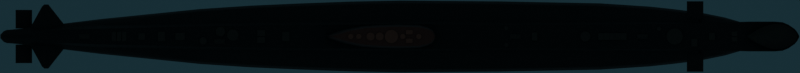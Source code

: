 # Source: Oberon.blend  (saved by Blender 2.93.20; exported with 4.5.12 LTS)
import bpy
from mathutils import Matrix  # noqa: F401  (used for matrix-valued properties, if any)

bpy.ops.wm.read_factory_settings(use_empty=True)
scene = bpy.context.scene
scene.name = 'Scene'

# ---- collections
col_collection = bpy.data.collections.new('Collection'); scene.collection.children.link(col_collection)

# ---- materials (node trees are filled in below, after node groups)
mat_deck_dark = bpy.data.materials.new('Deck Dark')
mat_deck = bpy.data.materials.new('Deck')
mat_water = bpy.data.materials.new('Water')

# ---- node groups
ng_mk48_shader = bpy.data.node_groups.new('Mk48 Shader', 'ShaderNodeTree')
_s = ng_mk48_shader.interface.new_socket(name='BSDF', in_out='OUTPUT', socket_type='NodeSocketShader')
_s = ng_mk48_shader.interface.new_socket(name='Color', in_out='INPUT', socket_type='NodeSocketColor')
_s.default_value = (0.2529, 0.2529, 0.2529, 1.0)
_s = ng_mk48_shader.interface.new_socket(name='Roughness', in_out='INPUT', socket_type='NodeSocketFloat')
_s.subtype = 'FACTOR'
_s.default_value = 0.5
_s.min_value = 0.0
_s.max_value = 1.0
_s = ng_mk48_shader.interface.new_socket(name='Metallic', in_out='INPUT', socket_type='NodeSocketFloat')
_s.subtype = 'FACTOR'
_s.default_value = 1.0
_s.min_value = 0.0
_s.max_value = 1.0
_N = ng_mk48_shader.nodes; _L = ng_mk48_shader.links
n0 = _N.new('NodeGroupOutput'); n0.name = 'Group Output'; n0.location = (421, 0)
n1 = _N.new('ShaderNodeBsdfPrincipled'); n1.name = 'Principled BSDF'; n1.location = (131, 46)
n1.distribution = 'GGX'
n1.subsurface_method = 'BURLEY'
n1.inputs[3].default_value = 1.45
n1.inputs[27].default_value = (0.0, 0.0, 0.0, 1.0)
n1.inputs[28].default_value = 1.0
n2 = _N.new('ShaderNodeAmbientOcclusion'); n2.name = 'Ambient Occlusion'; n2.location = (-85, 128)
n2.samples = 8
n3 = _N.new('ShaderNodeBevel'); n3.name = 'Bevel'; n3.location = (-265, -248)
n3.inputs[0].default_value = 0.1
n4 = _N.new('NodeGroupInput'); n4.name = 'Mk48 Shader'; n4.location = (-468, -27)
n5 = _N.new('ShaderNodeNewGeometry'); n5.name = 'Geometry'; n5.location = (-875, -245)
n6 = _N.new('ShaderNodeBump'); n6.name = 'Bump'; n6.location = (-470, -299)
n6.inputs[0].default_value = 0.01
n6.inputs[1].default_value = 1.0
n6.inputs[2].default_value = 1.0
n7 = _N.new('ShaderNodeTexNoise'); n7.name = 'Noise Texture'; n7.location = (-671, -234)
n7.inputs[2].default_value = 2.0
_L.new(n1.outputs[0], n0.inputs[0])
_L.new(n2.outputs[0], n1.inputs[0])
_L.new(n4.outputs[0], n2.inputs[0])
_L.new(n4.outputs[1], n1.inputs[2])
_L.new(n4.outputs[2], n1.inputs[1])
_L.new(n3.outputs[0], n2.inputs[2])
_L.new(n5.outputs[0], n7.inputs[0])
_L.new(n7.outputs[0], n6.inputs[3])
_L.new(n6.outputs[0], n3.inputs[1])
_L.new(n3.outputs[0], n1.inputs[5])
n0.is_active_output = True
ng_auto_smooth = bpy.data.node_groups.new('Auto Smooth', 'GeometryNodeTree')
_s = ng_auto_smooth.interface.new_socket(name='Geometry', in_out='OUTPUT', socket_type='NodeSocketGeometry')
_s = ng_auto_smooth.interface.new_socket(name='Geometry', in_out='INPUT', socket_type='NodeSocketGeometry')
_s = ng_auto_smooth.interface.new_socket(name='Angle', in_out='INPUT', socket_type='NodeSocketFloat')
_s.subtype = 'ANGLE'
_s.min_value = 0.0
_s.max_value = 3.142
ng_auto_smooth.is_modifier = True
_N = ng_auto_smooth.nodes; _L = ng_auto_smooth.links
n0 = _N.new('NodeGroupOutput'); n0.name = 'Group Output'; n0.location = (480, -100)
n1 = _N.new('NodeGroupInput'); n1.name = 'Group Input'; n1.location = (-420, -300)
n2 = _N.new('NodeGroupInput'); n2.name = 'Group Input.001'; n2.location = (-60, -100)
n3 = _N.new('GeometryNodeSetShadeSmooth'); n3.name = 'Set Shade Smooth'; n3.location = (120, -100)
n3.domain = 'EDGE'
n4 = _N.new('GeometryNodeSetShadeSmooth'); n4.name = 'Set Shade Smooth.001'; n4.location = (300, -100)
n5 = _N.new('GeometryNodeInputMeshEdgeAngle'); n5.name = 'Edge Angle'; n5.location = (-420, -220)
n6 = _N.new('GeometryNodeInputEdgeSmooth'); n6.name = 'Is Edge Smooth'; n6.location = (-60, -160)
n7 = _N.new('GeometryNodeInputShadeSmooth'); n7.name = 'Is Face Smooth'; n7.location = (-240, -340)
n8 = _N.new('FunctionNodeBooleanMath'); n8.name = 'Boolean Math'; n8.location = (-60, -220)
n9 = _N.new('FunctionNodeCompare'); n9.name = 'Compare'; n9.location = (-240, -180)
n9.operation = 'LESS_EQUAL'
_L.new(n5.outputs[0], n9.inputs[0])
_L.new(n4.outputs[0], n0.inputs[0])
_L.new(n1.outputs[1], n9.inputs[1])
_L.new(n9.outputs[0], n8.inputs[0])
_L.new(n7.outputs[0], n8.inputs[1])
_L.new(n2.outputs[0], n3.inputs[0])
_L.new(n6.outputs[0], n3.inputs[1])
_L.new(n3.outputs[0], n4.inputs[0])
_L.new(n8.outputs[0], n3.inputs[2])
n0.is_active_output = True

# ---- material node trees
mat_deck_dark.use_nodes = True; mat_deck_dark.node_tree.nodes.clear()
_N = mat_deck_dark.node_tree.nodes; _L = mat_deck_dark.node_tree.links
n0 = _N.new('ShaderNodeOutputMaterial'); n0.name = 'Material Output'; n0.location = (300, 300)
n1 = _N.new('ShaderNodeGroup'); n1.name = 'Mk48 Shader'; n1.location = (-18, 321)
n1.label = 'Mk48 Shader'
n1.node_tree = ng_mk48_shader
n1.inputs[0].default_value = (0.02539, 0.01386, 0.01386, 1.0)
n1.inputs[1].default_value = 0.65
n1.inputs[2].default_value = 0.2
_L.new(n1.outputs[0], n0.inputs[0])
n0.is_active_output = True
mat_deck.use_nodes = True; mat_deck.node_tree.nodes.clear()
_N = mat_deck.node_tree.nodes; _L = mat_deck.node_tree.links
n0 = _N.new('ShaderNodeOutputMaterial'); n0.name = 'Material Output'; n0.location = (300, 300)
n1 = _N.new('ShaderNodeGroup'); n1.name = 'Mk48 Shader'; n1.location = (-18, 321)
n1.label = 'Mk48 Shader'
n1.node_tree = ng_mk48_shader
n1.inputs[0].default_value = (0.06998, 0.04405, 0.03364, 1.0)
n1.inputs[1].default_value = 0.6
n1.inputs[2].default_value = 0.0
_L.new(n1.outputs[0], n0.inputs[0])
n0.is_active_output = True
mat_water.use_nodes = True; mat_water.node_tree.nodes.clear()
_N = mat_water.node_tree.nodes; _L = mat_water.node_tree.links
n0 = _N.new('ShaderNodeOutputMaterial'); n0.name = 'Material Output'; n0.location = (300, 300)
n1 = _N.new('ShaderNodeBsdfTransparent'); n1.name = 'Transparent BSDF'; n1.location = (10, 300)
n1.inputs[0].default_value = (0.4132, 0.6958, 0.7874, 1.0)
_L.new(n1.outputs[0], n0.inputs[0])
n0.is_active_output = True

# ---- world
world_world = bpy.data.worlds.new('World'); scene.world = world_world
world_world.use_nodes = True; world_world.node_tree.nodes.clear()
_N = world_world.node_tree.nodes; _L = world_world.node_tree.links
n0 = _N.new('ShaderNodeOutputWorld'); n0.name = 'World Output'; n0.location = (300, 300)
n1 = _N.new('ShaderNodeBackground'); n1.name = 'Background'; n1.location = (10, 300)
n1.inputs[0].default_value = (0.05088, 0.05088, 0.05088, 1.0)
_L.new(n1.outputs[0], n0.inputs[0])
n0.is_active_output = True
world_world.color = (0.05088, 0.05088, 0.05088)
world_world.use_sun_shadow = False
world_world.sun_shadow_jitter_overblur = 0.0

# ---- cameras
cam_camera = bpy.data.cameras.new('Camera')
cam_camera.type = 'ORTHO'
cam_camera.clip_end = 100.0
cam_camera.ortho_scale = 90.1
cam_camera.show_mist = True

# ---- lights
light_light = bpy.data.lights.new('Light', 'POINT')
light_light.transmission_factor = 0.0
light_light.energy = 1000.0
light_light.shadow_soft_size = 0.1
light_light.shadow_maximum_resolution = 0.006
light_light.use_absolute_resolution = True

# ---- meshes
me_plane = bpy.data.meshes.new('Plane')
me_plane.from_pydata([(-45.0, -4.05, 0.0), (45.0, -4.05, 0.0), (-45.0, 4.05, 0.0), (45.0, 4.05, 0.0)], [], [(0, 1, 3, 2)])
_uv = me_plane.uv_layers.new(name='UVMap')
_uv.uv.foreach_set('vector', [0.0, 0.0, 1.0, 0.0, 1.0, 1.0, 0.0, 1.0])
me_plane.use_remesh_fix_poles = True
me_plane.use_remesh_preserve_attributes = False
me_plane.update()
me_plane_001 = bpy.data.meshes.new('Plane.001')
me_plane_001.from_pydata([(-45.0, -0.1336, -1.944), (44.96, -0.06902, 0.09764), (-22.5, -1.163, -0.1424), (0.0, -1.444, 0.0), (22.5, -1.373, 0.0678), (33.75, -1.551, 0.1017), (39.38, -1.675, 0.1017), (-33.75, -0.88, -0.2848), (-39.34, -0.6639, -0.3255), (-42.18, -0.1366, -1.598), (-43.59, -0.1117, -1.598), (-44.3, -0.1017, -1.598), (-44.65, -0.1068, -1.598), (-11.25, -1.337, 0.0), (-16.88, -1.25, -0.122), (-5.625, -1.358, 0.0), (11.25, -1.328, 0.0), (28.12, -1.453, 0.08475), (30.94, -1.449, 0.1187), (36.56, -1.593, 0.08475), (-45.0, -0.2051, -2.437), (44.25, -0.04486, -2.437), (-22.5, -2.81, -2.437), (0.004751, -3.673, -2.437), (22.5, -3.39, -2.437), (33.75, -2.461, -2.437), (39.38, -1.335, -2.437), (-33.75, -1.779, -2.437), (-39.27, -1.273, -2.437), (-42.18, -0.9259, -2.437), (-43.59, -0.7896, -2.437), (-44.29, -0.7372, -2.437), (-44.64, -0.5987, -2.437), (-11.25, -3.378, -2.437), (-16.87, -3.149, -2.437), (-5.62, -3.568, -2.437), (11.25, -3.588, -2.437), (28.13, -3.054, -2.437), (30.94, -2.78, -2.437), (36.57, -1.945, -2.437), (-41.47, -0.1836, -1.601), (-40.26, -0.4407, -0.3224), (-41.47, -1.042, -2.437), (-40.18, -1.157, -2.437), (42.19, -1.679, 0.09967), (41.7, -0.8157, -2.437), (43.75, -1.331, 0.09865), (43.01, -0.5269, -2.437), (44.47, -0.8326, 0.09814), (43.72, -0.3414, -2.437), (44.75, -0.4883, 0.09789), (43.99, -0.2323, -2.437), (43.09, -1.604, 0.09916), (42.34, -0.6792, -2.437), (-11.25, -1.655, -1.48), (-16.87, -1.599, -1.528), (30.94, -1.572, -1.61), (28.13, -1.637, -1.597), (-42.18, -0.3343, -2.017), (-43.59, -0.2851, -2.017), (33.75, -1.503, -1.662), (-45.0, -0.2051, -2.19), (-22.5, -1.494, -1.625), (44.39, -0.04864, -1.707), (39.38, -1.444, -1.791), (-44.29, -0.2662, -2.017), (36.56, -1.468, -1.735), (-5.623, -1.709, -1.487), (-33.75, -1.259, -1.734), (0.002376, -1.711, -1.451), (-44.65, -0.2162, -2.017), (11.25, -1.634, -1.502), (22.5, -1.675, -1.558), (-39.14, -0.8509, -1.754), (-41.46, -0.5441, -2.019), (-40.05, -0.7423, -1.753), (41.8, -1.104, -1.706), (43.17, -0.7726, -1.706), (43.86, -0.4872, -1.706), (44.13, -0.3019, -1.707), (42.55, -0.9675, -1.706), (-22.5, 0.0, -0.1424), (0.0, 0.0, 0.0), (22.5, 0.0, 0.0678), (33.75, 0.0, 0.1017), (-33.75, 0.0, -0.2848), (-11.25, 0.0, 0.0), (-16.88, 0.0, -0.122), (-5.625, 0.0, 0.0), (11.25, 0.0, 0.0), (28.12, 0.0, 0.08475), (30.94, 0.0, 0.1187), (36.56, 0.0, 0.08475), (-45.0, 0.1336, -1.944), (44.96, 0.06902, 0.09764), (-22.5, 1.163, -0.1424), (0.0, 1.444, 0.0), (22.5, 1.373, 0.0678), (33.75, 1.551, 0.1017), (39.38, 1.675, 0.1017), (-33.75, 0.88, -0.2848), (-39.34, 0.6639, -0.3255), (-42.18, 0.1366, -1.598), (-43.59, 0.1117, -1.598), (-44.3, 0.1017, -1.598), (-44.65, 0.1068, -1.598), (-11.25, 1.337, 0.0), (-16.88, 1.25, -0.122), (-5.625, 1.358, 0.0), (11.25, 1.328, 0.0), (28.12, 1.453, 0.08475), (30.94, 1.449, 0.1187), (36.56, 1.593, 0.08475), (-45.0, 0.2051, -2.437), (44.25, 0.04486, -2.437), (-22.5, 2.81, -2.437), (0.004751, 3.673, -2.437), (22.5, 3.39, -2.437), (33.75, 2.461, -2.437), (39.38, 1.335, -2.437), (-33.75, 1.779, -2.437), (-39.27, 1.273, -2.437), (-42.18, 0.9259, -2.437), (-43.59, 0.7896, -2.437), (-44.29, 0.7372, -2.437), (-44.64, 0.5987, -2.437), (-11.25, 3.378, -2.437), (-16.87, 3.149, -2.437), (-5.62, 3.568, -2.437), (11.25, 3.588, -2.437), (28.13, 3.054, -2.437), (30.94, 2.78, -2.437), (36.57, 1.945, -2.437), (-41.47, 0.1836, -1.601), (-40.26, 0.4407, -0.3224), (-41.47, 1.042, -2.437), (-40.18, 1.157, -2.437), (42.19, 1.679, 0.09967), (41.7, 0.8157, -2.437), (43.75, 1.331, 0.09865), (43.01, 0.5269, -2.437), (44.47, 0.8326, 0.09814), (43.72, 0.3414, -2.437), (44.75, 0.4883, 0.09789), (43.99, 0.2323, -2.437), (43.09, 1.604, 0.09916), (42.34, 0.6792, -2.437), (-11.25, 1.655, -1.48), (-16.87, 1.599, -1.528), (30.94, 1.572, -1.61), (28.13, 1.637, -1.597), (-42.18, 0.3343, -2.017), (-43.59, 0.2851, -2.017), (33.75, 1.503, -1.662), (-45.0, 0.2051, -2.19), (-22.5, 1.494, -1.625), (44.39, 0.04864, -1.707), (39.38, 1.444, -1.791), (-44.29, 0.2662, -2.017), (36.56, 1.468, -1.735), (-5.623, 1.709, -1.487), (-33.75, 1.259, -1.734), (0.002376, 1.711, -1.451), (-44.65, 0.2162, -2.017), (11.25, 1.634, -1.502), (22.5, 1.675, -1.558), (-39.14, 0.8509, -1.754), (-41.46, 0.5441, -2.019), (-40.05, 0.7423, -1.753), (41.8, 1.104, -1.706), (43.17, 0.7726, -1.706), (43.86, 0.4872, -1.706), (44.13, 0.3019, -1.707), (42.55, 0.9675, -1.706), (-45.0, 0.0, -1.944), (44.96, 3.474e-09, 0.09764), (39.38, 2.897e-10, 0.1017), (-39.35, 0.0, -0.3255), (-42.18, -4.206e-09, -1.598), (-43.59, -4.206e-09, -1.598), (-44.3, -4.206e-09, -1.598), (-44.65, -4.206e-09, -1.598), (-45.0, 0.0, -2.437), (44.25, 3.714e-10, -2.437), (-41.48, -4.206e-09, -1.601), (-40.27, 0.0, -0.3224), (42.18, 3.468e-09, 0.09967), (43.75, 3.474e-09, 0.09865), (44.47, 3.474e-09, 0.09814), (44.75, 3.474e-09, 0.09789), (43.09, 3.473e-09, 0.09916), (44.39, -1.747e-09, -1.707), (-45.0, 0.0, -2.19), (-45.0, -0.2051, -2.634), (44.07, -0.04364, -3.962), (-22.5, -3.098, -3.962), (0.004751, -4.05, -3.962), (22.5, -3.738, -3.962), (33.75, -2.714, -3.962), (39.38, -1.334, -3.962), (-33.75, -1.961, -3.962), (-39.37, -1.273, -3.962), (-42.18, -0.9259, -3.454), (-43.59, -0.7896, -3.2), (-44.29, -0.7372, -3.044), (-44.64, -0.5987, -2.861), (-11.25, -3.725, -3.962), (-16.87, -3.472, -3.962), (-5.62, -3.934, -3.962), (11.25, -3.956, -3.962), (28.13, -3.368, -3.962), (30.94, -3.066, -3.962), (36.57, -2.145, -3.962), (-41.51, -1.042, -3.581), (-40.28, -1.157, -3.779), (41.7, -0.797, -3.962), (43.01, -0.5133, -3.962), (43.61, -0.3322, -3.962), (43.81, -0.2258, -3.962), (42.34, -0.6626, -3.962), (-45.0, 0.2051, -2.634), (44.07, 0.04364, -3.962), (-22.5, 3.098, -3.962), (0.004751, 4.05, -3.962), (22.5, 3.738, -3.962), (33.75, 2.714, -3.962), (39.38, 1.334, -3.962), (-33.75, 1.961, -3.962), (-39.37, 1.273, -3.962), (-42.18, 0.9259, -3.454), (-43.59, 0.7896, -3.2), (-44.29, 0.7372, -3.044), (-44.64, 0.5987, -2.861), (-11.25, 3.725, -3.962), (-16.87, 3.472, -3.962), (-5.62, 3.934, -3.962), (11.25, 3.956, -3.962), (28.13, 3.368, -3.962), (30.94, 3.066, -3.962), (36.57, 2.145, -3.962), (-41.51, 1.042, -3.581), (-40.28, 1.157, -3.779), (41.7, 0.797, -3.962), (43.01, 0.5133, -3.962), (43.61, 0.3322, -3.962), (43.81, 0.2258, -3.962), (42.34, 0.6626, -3.962), (-45.0, 0.0, -2.634), (44.07, 0.0, -3.962), (-22.5, 0.0, -3.962), (0.004751, 0.0, -3.962), (22.5, 0.0, -3.962), (33.75, 0.0, -3.962), (39.38, 0.0, -3.962), (-33.75, 0.0, -3.962), (-39.37, 0.0, -3.962), (-42.18, 0.0, -3.454), (-43.59, 0.0, -3.2), (-44.29, 0.0, -3.044), (-44.64, 0.0, -2.861), (-11.25, 0.0, -3.962), (-16.87, 0.0, -3.962), (-5.62, 0.0, -3.962), (11.25, 0.0, -3.962), (28.13, 0.0, -3.962), (30.94, 0.0, -3.962), (36.57, 0.0, -3.962), (-41.51, 0.0, -3.581), (-40.29, 0.0, -3.779), (41.71, 0.0, -3.962), (43.01, 0.0, -3.962), (43.61, 0.0, -3.962), (43.81, 0.0, -3.962), (42.35, 0.0, -3.962)], [], [(55, 54, 33, 34), (57, 56, 38, 37), (59, 58, 29, 30), (56, 60, 25, 38), (192, 61, 20, 182), (62, 55, 34, 22), (79, 63, 21, 51), (65, 59, 30, 31), (60, 66, 39, 25), (66, 64, 26, 39), (54, 67, 35, 33), (68, 62, 22, 27), (67, 69, 23, 35), (70, 65, 31, 32), (69, 71, 36, 23), (71, 72, 24, 36), (73, 68, 27, 28), (61, 70, 32, 20), (75, 73, 28, 43), (72, 57, 37, 24), (58, 74, 42, 29), (74, 75, 43, 42), (64, 76, 45, 26), (80, 77, 47, 53), (77, 78, 49, 47), (78, 79, 51, 49), (76, 80, 53, 45), (44, 52, 80, 76), (48, 50, 79, 78), (46, 48, 78, 77), (52, 46, 77, 80), (6, 44, 76, 64), (40, 41, 75, 74), (9, 40, 74, 58), (4, 17, 57, 72), (41, 8, 73, 75), (0, 12, 70, 61), (8, 7, 68, 73), (16, 4, 72, 71), (3, 16, 71, 69), (12, 11, 65, 70), (15, 3, 69, 67), (7, 2, 62, 68), (13, 15, 67, 54), (19, 6, 64, 66), (5, 19, 66, 60), (11, 10, 59, 65), (50, 1, 63, 79), (2, 14, 55, 62), (174, 0, 61, 192), (18, 5, 60, 56), (10, 9, 58, 59), (17, 18, 56, 57), (14, 13, 54, 55), (1, 175, 191, 63), (132, 118, 225, 239), (44, 186, 190, 52), (48, 188, 189, 50), (53, 47, 216, 219), (46, 187, 188, 48), (182, 20, 193, 247), (52, 190, 187, 46), (131, 130, 237, 238), (6, 176, 186, 44), (130, 117, 224, 237), (40, 184, 185, 41), (9, 178, 184, 40), (136, 135, 240, 241), (129, 116, 223, 236), (63, 191, 183, 21), (135, 122, 229, 240), (128, 126, 233, 235), (26, 45, 215, 199), (127, 115, 222, 234), (126, 127, 234, 233), (146, 138, 242, 246), (125, 113, 220, 232), (124, 125, 232, 231), (25, 39, 212, 198), (123, 124, 231, 230), (183, 114, 221, 248), (37, 38, 211, 210), (122, 123, 230, 229), (24, 37, 210, 197), (42, 43, 214, 213), (144, 142, 244, 245), (121, 136, 241, 228), (23, 36, 209, 196), (29, 42, 213, 202), (5, 84, 92, 19), (17, 90, 91, 18), (4, 83, 90, 17), (3, 82, 89, 16), (13, 86, 88, 15), (2, 81, 87, 14), (14, 87, 86, 13), (0, 174, 181, 12), (12, 181, 180, 11), (11, 180, 179, 10), (10, 179, 178, 9), (41, 185, 177, 8), (8, 177, 85, 7), (19, 92, 176, 6), (18, 91, 84, 5), (16, 89, 83, 4), (15, 88, 82, 3), (7, 85, 81, 2), (50, 189, 175, 1), (148, 127, 126, 147), (150, 130, 131, 149), (152, 123, 122, 151), (149, 131, 118, 153), (192, 182, 113, 154), (155, 115, 127, 148), (172, 144, 114, 156), (158, 124, 123, 152), (153, 118, 132, 159), (159, 132, 119, 157), (147, 126, 128, 160), (161, 120, 115, 155), (160, 128, 116, 162), (163, 125, 124, 158), (162, 116, 129, 164), (164, 129, 117, 165), (166, 121, 120, 161), (154, 113, 125, 163), (168, 136, 121, 166), (165, 117, 130, 150), (151, 122, 135, 167), (167, 135, 136, 168), (157, 119, 138, 169), (173, 146, 140, 170), (170, 140, 142, 171), (171, 142, 144, 172), (169, 138, 146, 173), (137, 169, 173, 145), (141, 171, 172, 143), (139, 170, 171, 141), (145, 173, 170, 139), (99, 157, 169, 137), (133, 167, 168, 134), (102, 151, 167, 133), (97, 165, 150, 110), (134, 168, 166, 101), (93, 154, 163, 105), (101, 166, 161, 100), (109, 164, 165, 97), (96, 162, 164, 109), (105, 163, 158, 104), (108, 160, 162, 96), (100, 161, 155, 95), (106, 147, 160, 108), (112, 159, 157, 99), (98, 153, 159, 112), (104, 158, 152, 103), (143, 172, 156, 94), (95, 155, 148, 107), (174, 192, 154, 93), (111, 149, 153, 98), (103, 152, 151, 102), (110, 150, 149, 111), (107, 148, 147, 106), (94, 156, 191, 175), (120, 121, 228, 227), (137, 145, 190, 186), (141, 143, 189, 188), (33, 35, 208, 206), (139, 141, 188, 187), (119, 132, 239, 226), (145, 139, 187, 190), (22, 34, 207, 195), (99, 137, 186, 176), (118, 131, 238, 225), (133, 134, 185, 184), (102, 133, 184, 178), (34, 33, 206, 207), (142, 140, 243, 244), (156, 114, 183, 191), (45, 53, 219, 215), (117, 129, 236, 224), (20, 32, 205, 193), (116, 128, 235, 223), (32, 31, 204, 205), (115, 120, 227, 222), (21, 183, 248, 194), (31, 30, 203, 204), (114, 144, 245, 221), (30, 29, 202, 203), (140, 146, 246, 243), (49, 51, 218, 217), (113, 182, 247, 220), (43, 28, 201, 214), (28, 27, 200, 201), (39, 26, 199, 212), (38, 25, 198, 211), (138, 119, 226, 242), (47, 49, 217, 216), (98, 112, 92, 84), (110, 111, 91, 90), (97, 110, 90, 83), (96, 109, 89, 82), (106, 108, 88, 86), (95, 107, 87, 81), (107, 106, 86, 87), (93, 105, 181, 174), (105, 104, 180, 181), (104, 103, 179, 180), (103, 102, 178, 179), (134, 101, 177, 185), (101, 100, 85, 177), (112, 99, 176, 92), (111, 98, 84, 91), (109, 97, 83, 89), (108, 96, 82, 88), (100, 95, 81, 85), (143, 94, 175, 189), (215, 219, 273, 269), (217, 218, 272, 271), (216, 217, 271, 270), (219, 216, 270, 273), (199, 215, 269, 253), (213, 214, 268, 267), (202, 213, 267, 256), (198, 212, 266, 252), (210, 211, 265, 264), (197, 210, 264, 251), (196, 209, 263, 250), (206, 208, 262, 260), (195, 207, 261, 249), (207, 206, 260, 261), (193, 205, 259, 247), (205, 204, 258, 259), (204, 203, 257, 258), (203, 202, 256, 257), (214, 201, 255, 268), (201, 200, 254, 255), (212, 199, 253, 266), (211, 198, 252, 265), (209, 197, 251, 263), (208, 196, 250, 262), (200, 195, 249, 254), (218, 194, 248, 272), (242, 269, 273, 246), (244, 271, 272, 245), (243, 270, 271, 244), (246, 273, 270, 243), (226, 253, 269, 242), (240, 267, 268, 241), (229, 256, 267, 240), (225, 252, 266, 239), (237, 264, 265, 238), (224, 251, 264, 237), (223, 250, 263, 236), (233, 260, 262, 235), (222, 249, 261, 234), (234, 261, 260, 233), (220, 247, 259, 232), (232, 259, 258, 231), (231, 258, 257, 230), (230, 257, 256, 229), (241, 268, 255, 228), (228, 255, 254, 227), (239, 266, 253, 226), (238, 265, 252, 225), (236, 263, 251, 224), (235, 262, 250, 223), (227, 254, 249, 222), (245, 272, 248, 221), (51, 21, 194, 218), (27, 22, 195, 200), (35, 23, 196, 208), (36, 24, 197, 209)])
me_plane_001.polygons.foreach_set('use_smooth', [True] * 272)
_k = set([(1, 50), (1, 175), (2, 7), (2, 14), (3, 15), (3, 16), (4, 16), (4, 17), (5, 18), (5, 19), (6, 19), (6, 44), (7, 8), (8, 41), (13, 14), (13, 15), (17, 18), (44, 52), (46, 48), (46, 52), (48, 50), (54, 55), (54, 67), (55, 62), (56, 57), (56, 60), (57, 72), (60, 66), (62, 68), (64, 66), (67, 69), (68, 73), (69, 71), (71, 72), (73, 75), (74, 75), (94, 143), (94, 175), (95, 100), (95, 107), (96, 108), (96, 109), (97, 109), (97, 110), (98, 111), (98, 112), (99, 112), (99, 137), (100, 101), (106, 107), (106, 108), (110, 111), (137, 145), (139, 141), (139, 145), (141, 143), (147, 148), (147, 160), (148, 155), (149, 150), (149, 153), (150, 165), (153, 159), (155, 161), (157, 159), (160, 162), (161, 166), (162, 164), (164, 165), (166, 168), (167, 168)])
me_plane_001.attributes.new('sharp_edge', 'BOOLEAN', 'EDGE').data.foreach_set('value', [ (min(e.vertices), max(e.vertices)) in _k for e in me_plane_001.edges])
_uv = me_plane_001.uv_layers.new(name='UVMap')
_uv.uv.foreach_set('vector', [0.3125, 0.0, 0.375, 0.0, 0.375, 0.0, 0.3125, 0.0, 0.8125, 0.0, 0.8438, 0.0, 0.8438, 0.0, 0.8125, 0.0, 0.01562, 0.0, 0.03125, 0.0, 0.03125, 0.0, 0.01562, 0.0, 0.8438, 0.0, 0.875, 0.0, 0.875, 0.0, 0.8438, 0.0, 0.0, 0.5, 0.0, 0.0, 0.0, 0.0, 0.0, 0.5, 0.25, 0.0, 0.3125, 0.0, 0.3125, 0.0, 0.25, 0.0, 0.9961, 0.0, 1.0, 0.0, 1.0, 0.0, 0.9961, 0.0, 0.007812, 0.0, 0.01562, 0.0, 0.01562, 0.0, 0.007812, 0.0, 0.875, 0.0, 0.9062, 0.0, 0.9062, 0.0, 0.875, 0.0, 0.9062, 0.0, 0.9375, 0.0, 0.9375, 0.0, 0.9062, 0.0, 0.375, 0.0, 0.4375, 0.0, 0.4375, 0.0, 0.375, 0.0, 0.125, 0.0, 0.25, 0.0, 0.25, 0.0, 0.125, 0.0, 0.4375, 0.0, 0.5, 0.0, 0.5, 0.0, 0.4375, 0.0, 0.003906, 0.0, 0.007812, 0.0, 0.007812, 0.0, 0.003906, 0.0, 0.5, 0.0, 0.625, 0.0, 0.625, 0.0, 0.5, 0.0, 0.625, 0.0, 0.75, 0.0, 0.75, 0.0, 0.625, 0.0, 0.0625, 0.0, 0.125, 0.0, 0.125, 0.0, 0.0625, 0.0, 0.0, 0.0, 0.003906, 0.0, 0.003906, 0.0, 0.0, 0.0, 0.05208, 0.0, 0.0625, 0.0, 0.0625, 0.0, 0.05208, 0.0, 0.75, 0.0, 0.8125, 0.0, 0.8125, 0.0, 0.75, 0.0, 0.03125, 0.0, 0.04167, 0.0, 0.04167, 0.0, 0.03125, 0.0, 0.04167, 0.0, 0.05208, 0.0, 0.05208, 0.0, 0.04167, 0.0, 0.9375, 0.0, 0.9688, 0.0, 0.9688, 0.0, 0.9375, 0.0, 0.9766, 0.0, 0.9844, 0.0, 0.9844, 0.0, 0.9766, 0.0, 0.9844, 0.0, 0.9922, 0.0, 0.9922, 0.0, 0.9844, 0.0, 0.9922, 0.0, 0.9961, 0.0, 0.9961, 0.0, 0.9922, 0.0, 0.9688, 0.0, 0.9766, 0.0, 0.9766, 0.0, 0.9688, 0.0, 0.9688, 0.0, 0.9766, 0.0, 0.9766, 0.0, 0.9688, 0.0, 0.9922, 0.0, 0.9961, 0.0, 0.9961, 0.0, 0.9922, 0.0, 0.9844, 0.0, 0.9922, 0.0, 0.9922, 0.0, 0.9844, 0.0, 0.9766, 0.0, 0.9844, 0.0, 0.9844, 0.0, 0.9766, 0.0, 0.9375, 0.0, 0.9688, 0.0, 0.9688, 0.0, 0.9375, 0.0, 0.04167, 0.0, 0.05208, 0.0, 0.05208, 0.0, 0.04167, 0.0, 0.03125, 0.0, 0.04167, 0.0, 0.04167, 0.0, 0.03125, 0.0, 0.75, 0.0, 0.8125, 0.0, 0.8125, 0.0, 0.75, 0.0, 0.05208, 0.0, 0.0625, 0.0, 0.0625, 0.0, 0.05208, 0.0, 0.0, 0.0, 0.003906, 0.0, 0.003906, 0.0, 0.0, 0.0, 0.0625, 0.0, 0.125, 0.0, 0.125, 0.0, 0.0625, 0.0, 0.625, 0.0, 0.75, 0.0, 0.75, 0.0, 0.625, 0.0, 0.5, 0.0, 0.625, 0.0, 0.625, 0.0, 0.5, 0.0, 0.003906, 0.0, 0.007812, 0.0, 0.007812, 0.0, 0.003906, 0.0, 0.4375, 0.0, 0.5, 0.0, 0.5, 0.0, 0.4375, 0.0, 0.125, 0.0, 0.25, 0.0, 0.25, 0.0, 0.125, 0.0, 0.375, 0.0, 0.4375, 0.0, 0.4375, 0.0, 0.375, 0.0, 0.9062, 0.0, 0.9375, 0.0, 0.9375, 0.0, 0.9062, 0.0, 0.875, 0.0, 0.9062, 0.0, 0.9062, 0.0, 0.875, 0.0, 0.007812, 0.0, 0.01562, 0.0, 0.01562, 0.0, 0.007812, 0.0, 0.9961, 0.0, 1.0, 0.0, 1.0, 0.0, 0.9961, 0.0, 0.25, 0.0, 0.3125, 0.0, 0.3125, 0.0, 0.25, 0.0, 0.0, 0.5, 0.0, 0.0, 0.0, 0.0, 0.0, 0.5, 0.8438, 0.0, 0.875, 0.0, 0.875, 0.0, 0.8438, 0.0, 0.01562, 0.0, 0.03125, 0.0, 0.03125, 0.0, 0.01562, 0.0, 0.8125, 0.0, 0.8438, 0.0, 0.8438, 0.0, 0.8125, 0.0, 0.3125, 0.0, 0.375, 0.0, 0.375, 0.0, 0.3125, 0.0, 1.0, 0.0, 1.0, 0.5, 1.0, 0.5, 1.0, 0.0, 0.9062, 0.0, 0.875, 0.0, 0.875, 0.0, 0.9062, 0.0, 0.9688, 0.0, 0.9688, 0.5, 0.9766, 0.5, 0.9766, 0.0, 0.9922, 0.0, 0.9922, 0.5, 0.9961, 0.5, 0.9961, 0.0, 0.9766, 0.0, 0.9844, 0.0, 0.9844, 0.0, 0.9766, 0.0, 0.9844, 0.0, 0.9844, 0.5, 0.9922, 0.5, 0.9922, 0.0, 0.0, 0.5, 0.0, 0.0, 0.0, 0.0, 0.0, 0.5, 0.9766, 0.0, 0.9766, 0.5, 0.9844, 0.5, 0.9844, 0.0, 0.8438, 0.0, 0.8125, 0.0, 0.8125, 0.0, 0.8438, 0.0, 0.9375, 0.0, 0.9375, 0.5, 0.9688, 0.5, 0.9688, 0.0, 0.8125, 0.0, 0.75, 0.0, 0.75, 0.0, 0.8125, 0.0, 0.04167, 0.0, 0.04167, 0.5, 0.05208, 0.5, 0.05208, 0.0, 0.03125, 0.0, 0.03125, 0.5, 0.04167, 0.5, 0.04167, 0.0, 0.05208, 0.0, 0.04167, 0.0, 0.04167, 0.0, 0.05208, 0.0, 0.625, 0.0, 0.5, 0.0, 0.5, 0.0, 0.625, 0.0, 1.0, 0.0, 1.0, 0.5, 1.0, 0.5, 1.0, 0.0, 0.04167, 0.0, 0.03125, 0.0, 0.03125, 0.0, 0.04167, 0.0, 0.4375, 0.0, 0.375, 0.0, 0.375, 0.0, 0.4375, 0.0, 0.9375, 0.0, 0.9688, 0.0, 0.9688, 0.0, 0.9375, 0.0, 0.3125, 0.0, 0.25, 0.0, 0.25, 0.0, 0.3125, 0.0, 0.375, 0.0, 0.3125, 0.0, 0.3125, 0.0, 0.375, 0.0, 0.9766, 0.0, 0.9688, 0.0, 0.9688, 0.0, 0.9766, 0.0, 0.003906, 0.0, 0.0, 0.0, 0.0, 0.0, 0.003906, 0.0, 0.007812, 0.0, 0.003906, 0.0, 0.003906, 0.0, 0.007812, 0.0, 0.875, 0.0, 0.9062, 0.0, 0.9062, 0.0, 0.875, 0.0, 0.01562, 0.0, 0.007812, 0.0, 0.007812, 0.0, 0.01562, 0.0, 1.0, 0.5, 1.0, 0.0, 1.0, 0.0, 1.0, 0.5, 0.8125, 0.0, 0.8438, 0.0, 0.8438, 0.0, 0.8125, 0.0, 0.03125, 0.0, 0.01562, 0.0, 0.01562, 0.0, 0.03125, 0.0, 0.75, 0.0, 0.8125, 0.0, 0.8125, 0.0, 0.75, 0.0, 0.04167, 0.0, 0.05208, 0.0, 0.05208, 0.0, 0.04167, 0.0, 0.9961, 0.0, 0.9922, 0.0, 0.9922, 0.0, 0.9961, 0.0, 0.0625, 0.0, 0.05208, 0.0, 0.05208, 0.0, 0.0625, 0.0, 0.5, 0.0, 0.625, 0.0, 0.625, 0.0, 0.5, 0.0, 0.03125, 0.0, 0.04167, 0.0, 0.04167, 0.0, 0.03125, 0.0, 0.875, 0.0, 0.875, 0.5, 0.9062, 0.5, 0.9062, 0.0, 0.8125, 0.0, 0.8125, 0.5, 0.8438, 0.5, 0.8438, 0.0, 0.75, 0.0, 0.75, 0.5, 0.8125, 0.5, 0.8125, 0.0, 0.5, 0.0, 0.5, 0.5, 0.625, 0.5, 0.625, 0.0, 0.375, 0.0, 0.375, 0.5, 0.4375, 0.5, 0.4375, 0.0, 0.25, 0.0, 0.25, 0.5, 0.3125, 0.5, 0.3125, 0.0, 0.3125, 0.0, 0.3125, 0.5, 0.375, 0.5, 0.375, 0.0, 0.0, 0.0, 0.0, 0.5, 0.003906, 0.5, 0.003906, 0.0, 0.003906, 0.0, 0.003906, 0.5, 0.007812, 0.5, 0.007812, 0.0, 0.007812, 0.0, 0.007812, 0.5, 0.01562, 0.5, 0.01562, 0.0, 0.01562, 0.0, 0.01562, 0.5, 0.03125, 0.5, 0.03125, 0.0, 0.05208, 0.0, 0.05208, 0.5, 0.0625, 0.5, 0.0625, 0.0, 0.0625, 0.0, 0.0625, 0.5, 0.125, 0.5, 0.125, 0.0, 0.9062, 0.0, 0.9062, 0.5, 0.9375, 0.5, 0.9375, 0.0, 0.8438, 0.0, 0.8438, 0.5, 0.875, 0.5, 0.875, 0.0, 0.625, 0.0, 0.625, 0.5, 0.75, 0.5, 0.75, 0.0, 0.4375, 0.0, 0.4375, 0.5, 0.5, 0.5, 0.5, 0.0, 0.125, 0.0, 0.125, 0.5, 0.25, 0.5, 0.25, 0.0, 0.9961, 0.0, 0.9961, 0.5, 1.0, 0.5, 1.0, 0.0, 0.3125, 0.0, 0.3125, 0.0, 0.375, 0.0, 0.375, 0.0, 0.8125, 0.0, 0.8125, 0.0, 0.8438, 0.0, 0.8438, 0.0, 0.01562, 0.0, 0.01562, 0.0, 0.03125, 0.0, 0.03125, 0.0, 0.8438, 0.0, 0.8438, 0.0, 0.875, 0.0, 0.875, 0.0, 0.0, 0.5, 0.0, 0.5, 0.0, 0.0, 0.0, 0.0, 0.25, 0.0, 0.25, 0.0, 0.3125, 0.0, 0.3125, 0.0, 0.9961, 0.0, 0.9961, 0.0, 1.0, 0.0, 1.0, 0.0, 0.007812, 0.0, 0.007812, 0.0, 0.01562, 0.0, 0.01562, 0.0, 0.875, 0.0, 0.875, 0.0, 0.9062, 0.0, 0.9062, 0.0, 0.9062, 0.0, 0.9062, 0.0, 0.9375, 0.0, 0.9375, 0.0, 0.375, 0.0, 0.375, 0.0, 0.4375, 0.0, 0.4375, 0.0, 0.125, 0.0, 0.125, 0.0, 0.25, 0.0, 0.25, 0.0, 0.4375, 0.0, 0.4375, 0.0, 0.5, 0.0, 0.5, 0.0, 0.003906, 0.0, 0.003906, 0.0, 0.007812, 0.0, 0.007812, 0.0, 0.5, 0.0, 0.5, 0.0, 0.625, 0.0, 0.625, 0.0, 0.625, 0.0, 0.625, 0.0, 0.75, 0.0, 0.75, 0.0, 0.0625, 0.0, 0.0625, 0.0, 0.125, 0.0, 0.125, 0.0, 0.0, 0.0, 0.0, 0.0, 0.003906, 0.0, 0.003906, 0.0, 0.05208, 0.0, 0.05208, 0.0, 0.0625, 0.0, 0.0625, 0.0, 0.75, 0.0, 0.75, 0.0, 0.8125, 0.0, 0.8125, 0.0, 0.03125, 0.0, 0.03125, 0.0, 0.04167, 0.0, 0.04167, 0.0, 0.04167, 0.0, 0.04167, 0.0, 0.05208, 0.0, 0.05208, 0.0, 0.9375, 0.0, 0.9375, 0.0, 0.9688, 0.0, 0.9688, 0.0, 0.9766, 0.0, 0.9766, 0.0, 0.9844, 0.0, 0.9844, 0.0, 0.9844, 0.0, 0.9844, 0.0, 0.9922, 0.0, 0.9922, 0.0, 0.9922, 0.0, 0.9922, 0.0, 0.9961, 0.0, 0.9961, 0.0, 0.9688, 0.0, 0.9688, 0.0, 0.9766, 0.0, 0.9766, 0.0, 0.9688, 0.0, 0.9688, 0.0, 0.9766, 0.0, 0.9766, 0.0, 0.9922, 0.0, 0.9922, 0.0, 0.9961, 0.0, 0.9961, 0.0, 0.9844, 0.0, 0.9844, 0.0, 0.9922, 0.0, 0.9922, 0.0, 0.9766, 0.0, 0.9766, 0.0, 0.9844, 0.0, 0.9844, 0.0, 0.9375, 0.0, 0.9375, 0.0, 0.9688, 0.0, 0.9688, 0.0, 0.04167, 0.0, 0.04167, 0.0, 0.05208, 0.0, 0.05208, 0.0, 0.03125, 0.0, 0.03125, 0.0, 0.04167, 0.0, 0.04167, 0.0, 0.75, 0.0, 0.75, 0.0, 0.8125, 0.0, 0.8125, 0.0, 0.05208, 0.0, 0.05208, 0.0, 0.0625, 0.0, 0.0625, 0.0, 0.0, 0.0, 0.0, 0.0, 0.003906, 0.0, 0.003906, 0.0, 0.0625, 0.0, 0.0625, 0.0, 0.125, 0.0, 0.125, 0.0, 0.625, 0.0, 0.625, 0.0, 0.75, 0.0, 0.75, 0.0, 0.5, 0.0, 0.5, 0.0, 0.625, 0.0, 0.625, 0.0, 0.003906, 0.0, 0.003906, 0.0, 0.007812, 0.0, 0.007812, 0.0, 0.4375, 0.0, 0.4375, 0.0, 0.5, 0.0, 0.5, 0.0, 0.125, 0.0, 0.125, 0.0, 0.25, 0.0, 0.25, 0.0, 0.375, 0.0, 0.375, 0.0, 0.4375, 0.0, 0.4375, 0.0, 0.9062, 0.0, 0.9062, 0.0, 0.9375, 0.0, 0.9375, 0.0, 0.875, 0.0, 0.875, 0.0, 0.9062, 0.0, 0.9062, 0.0, 0.007812, 0.0, 0.007812, 0.0, 0.01562, 0.0, 0.01562, 0.0, 0.9961, 0.0, 0.9961, 0.0, 1.0, 0.0, 1.0, 0.0, 0.25, 0.0, 0.25, 0.0, 0.3125, 0.0, 0.3125, 0.0, 0.0, 0.5, 0.0, 0.5, 0.0, 0.0, 0.0, 0.0, 0.8438, 0.0, 0.8438, 0.0, 0.875, 0.0, 0.875, 0.0, 0.01562, 0.0, 0.01562, 0.0, 0.03125, 0.0, 0.03125, 0.0, 0.8125, 0.0, 0.8125, 0.0, 0.8438, 0.0, 0.8438, 0.0, 0.3125, 0.0, 0.3125, 0.0, 0.375, 0.0, 0.375, 0.0, 1.0, 0.0, 1.0, 0.0, 1.0, 0.5, 1.0, 0.5, 0.125, 0.0, 0.0625, 0.0, 0.0625, 0.0, 0.125, 0.0, 0.9688, 0.0, 0.9766, 0.0, 0.9766, 0.5, 0.9688, 0.5, 0.9922, 0.0, 0.9961, 0.0, 0.9961, 0.5, 0.9922, 0.5, 0.375, 0.0, 0.4375, 0.0, 0.4375, 0.0, 0.375, 0.0, 0.9844, 0.0, 0.9922, 0.0, 0.9922, 0.5, 0.9844, 0.5, 0.9375, 0.0, 0.9062, 0.0, 0.9062, 0.0, 0.9375, 0.0, 0.9766, 0.0, 0.9844, 0.0, 0.9844, 0.5, 0.9766, 0.5, 0.25, 0.0, 0.3125, 0.0, 0.3125, 0.0, 0.25, 0.0, 0.9375, 0.0, 0.9688, 0.0, 0.9688, 0.5, 0.9375, 0.5, 0.875, 0.0, 0.8438, 0.0, 0.8438, 0.0, 0.875, 0.0, 0.04167, 0.0, 0.05208, 0.0, 0.05208, 0.5, 0.04167, 0.5, 0.03125, 0.0, 0.04167, 0.0, 0.04167, 0.5, 0.03125, 0.5, 0.3125, 0.0, 0.375, 0.0, 0.375, 0.0, 0.3125, 0.0, 0.9922, 0.0, 0.9844, 0.0, 0.9844, 0.0, 0.9922, 0.0, 1.0, 0.0, 1.0, 0.0, 1.0, 0.5, 1.0, 0.5, 0.9688, 0.0, 0.9766, 0.0, 0.9766, 0.0, 0.9688, 0.0, 0.75, 0.0, 0.625, 0.0, 0.625, 0.0, 0.75, 0.0, 0.0, 0.0, 0.003906, 0.0, 0.003906, 0.0, 0.0, 0.0, 0.5, 0.0, 0.4375, 0.0, 0.4375, 0.0, 0.5, 0.0, 0.003906, 0.0, 0.007812, 0.0, 0.007812, 0.0, 0.003906, 0.0, 0.25, 0.0, 0.125, 0.0, 0.125, 0.0, 0.25, 0.0, 1.0, 0.0, 1.0, 0.5, 1.0, 0.5, 1.0, 0.0, 0.007812, 0.0, 0.01562, 0.0, 0.01562, 0.0, 0.007812, 0.0, 1.0, 0.0, 0.9961, 0.0, 0.9961, 0.0, 1.0, 0.0, 0.01562, 0.0, 0.03125, 0.0, 0.03125, 0.0, 0.01562, 0.0, 0.9844, 0.0, 0.9766, 0.0, 0.9766, 0.0, 0.9844, 0.0, 0.9922, 0.0, 0.9961, 0.0, 0.9961, 0.0, 0.9922, 0.0, 0.0, 0.0, 0.0, 0.5, 0.0, 0.5, 0.0, 0.0, 0.05208, 0.0, 0.0625, 0.0, 0.0625, 0.0, 0.05208, 0.0, 0.0625, 0.0, 0.125, 0.0, 0.125, 0.0, 0.0625, 0.0, 0.9062, 0.0, 0.9375, 0.0, 0.9375, 0.0, 0.9062, 0.0, 0.8438, 0.0, 0.875, 0.0, 0.875, 0.0, 0.8438, 0.0, 0.9688, 0.0, 0.9375, 0.0, 0.9375, 0.0, 0.9688, 0.0, 0.9844, 0.0, 0.9922, 0.0, 0.9922, 0.0, 0.9844, 0.0, 0.875, 0.0, 0.9062, 0.0, 0.9062, 0.5, 0.875, 0.5, 0.8125, 0.0, 0.8438, 0.0, 0.8438, 0.5, 0.8125, 0.5, 0.75, 0.0, 0.8125, 0.0, 0.8125, 0.5, 0.75, 0.5, 0.5, 0.0, 0.625, 0.0, 0.625, 0.5, 0.5, 0.5, 0.375, 0.0, 0.4375, 0.0, 0.4375, 0.5, 0.375, 0.5, 0.25, 0.0, 0.3125, 0.0, 0.3125, 0.5, 0.25, 0.5, 0.3125, 0.0, 0.375, 0.0, 0.375, 0.5, 0.3125, 0.5, 0.0, 0.0, 0.003906, 0.0, 0.003906, 0.5, 0.0, 0.5, 0.003906, 0.0, 0.007812, 0.0, 0.007812, 0.5, 0.003906, 0.5, 0.007812, 0.0, 0.01562, 0.0, 0.01562, 0.5, 0.007812, 0.5, 0.01562, 0.0, 0.03125, 0.0, 0.03125, 0.5, 0.01562, 0.5, 0.05208, 0.0, 0.0625, 0.0, 0.0625, 0.5, 0.05208, 0.5, 0.0625, 0.0, 0.125, 0.0, 0.125, 0.5, 0.0625, 0.5, 0.9062, 0.0, 0.9375, 0.0, 0.9375, 0.5, 0.9062, 0.5, 0.8438, 0.0, 0.875, 0.0, 0.875, 0.5, 0.8438, 0.5, 0.625, 0.0, 0.75, 0.0, 0.75, 0.5, 0.625, 0.5, 0.4375, 0.0, 0.5, 0.0, 0.5, 0.5, 0.4375, 0.5, 0.125, 0.0, 0.25, 0.0, 0.25, 0.5, 0.125, 0.5, 0.9961, 0.0, 1.0, 0.0, 1.0, 0.5, 0.9961, 0.5, 0.9688, 0.0, 0.9766, 0.0, 0.9766, 0.5, 0.9688, 0.5, 0.9922, 0.0, 0.9961, 0.0, 0.9961, 0.5, 0.9922, 0.5, 0.9844, 0.0, 0.9922, 0.0, 0.9922, 0.5, 0.9844, 0.5, 0.9766, 0.0, 0.9844, 0.0, 0.9844, 0.5, 0.9766, 0.5, 0.9375, 0.0, 0.9688, 0.0, 0.9688, 0.5, 0.9375, 0.5, 0.04167, 0.0, 0.05208, 0.0, 0.05208, 0.5, 0.04167, 0.5, 0.03125, 0.0, 0.04167, 0.0, 0.04167, 0.5, 0.03125, 0.5, 0.875, 0.0, 0.9062, 0.0, 0.9062, 0.5, 0.875, 0.5, 0.8125, 0.0, 0.8438, 0.0, 0.8438, 0.5, 0.8125, 0.5, 0.75, 0.0, 0.8125, 0.0, 0.8125, 0.5, 0.75, 0.5, 0.5, 0.0, 0.625, 0.0, 0.625, 0.5, 0.5, 0.5, 0.375, 0.0, 0.4375, 0.0, 0.4375, 0.5, 0.375, 0.5, 0.25, 0.0, 0.3125, 0.0, 0.3125, 0.5, 0.25, 0.5, 0.3125, 0.0, 0.375, 0.0, 0.375, 0.5, 0.3125, 0.5, 0.0, 0.0, 0.003906, 0.0, 0.003906, 0.5, 0.0, 0.5, 0.003906, 0.0, 0.007812, 0.0, 0.007812, 0.5, 0.003906, 0.5, 0.007812, 0.0, 0.01562, 0.0, 0.01562, 0.5, 0.007812, 0.5, 0.01562, 0.0, 0.03125, 0.0, 0.03125, 0.5, 0.01562, 0.5, 0.05208, 0.0, 0.0625, 0.0, 0.0625, 0.5, 0.05208, 0.5, 0.0625, 0.0, 0.125, 0.0, 0.125, 0.5, 0.0625, 0.5, 0.9062, 0.0, 0.9375, 0.0, 0.9375, 0.5, 0.9062, 0.5, 0.8438, 0.0, 0.875, 0.0, 0.875, 0.5, 0.8438, 0.5, 0.625, 0.0, 0.75, 0.0, 0.75, 0.5, 0.625, 0.5, 0.4375, 0.0, 0.5, 0.0, 0.5, 0.5, 0.4375, 0.5, 0.125, 0.0, 0.25, 0.0, 0.25, 0.5, 0.125, 0.5, 0.9961, 0.0, 1.0, 0.0, 1.0, 0.5, 0.9961, 0.5, 0.9688, 0.0, 0.9688, 0.5, 0.9766, 0.5, 0.9766, 0.0, 0.9922, 0.0, 0.9922, 0.5, 0.9961, 0.5, 0.9961, 0.0, 0.9844, 0.0, 0.9844, 0.5, 0.9922, 0.5, 0.9922, 0.0, 0.9766, 0.0, 0.9766, 0.5, 0.9844, 0.5, 0.9844, 0.0, 0.9375, 0.0, 0.9375, 0.5, 0.9688, 0.5, 0.9688, 0.0, 0.04167, 0.0, 0.04167, 0.5, 0.05208, 0.5, 0.05208, 0.0, 0.03125, 0.0, 0.03125, 0.5, 0.04167, 0.5, 0.04167, 0.0, 0.875, 0.0, 0.875, 0.5, 0.9062, 0.5, 0.9062, 0.0, 0.8125, 0.0, 0.8125, 0.5, 0.8438, 0.5, 0.8438, 0.0, 0.75, 0.0, 0.75, 0.5, 0.8125, 0.5, 0.8125, 0.0, 0.5, 0.0, 0.5, 0.5, 0.625, 0.5, 0.625, 0.0, 0.375, 0.0, 0.375, 0.5, 0.4375, 0.5, 0.4375, 0.0, 0.25, 0.0, 0.25, 0.5, 0.3125, 0.5, 0.3125, 0.0, 0.3125, 0.0, 0.3125, 0.5, 0.375, 0.5, 0.375, 0.0, 0.0, 0.0, 0.0, 0.5, 0.003906, 0.5, 0.003906, 0.0, 0.003906, 0.0, 0.003906, 0.5, 0.007812, 0.5, 0.007812, 0.0, 0.007812, 0.0, 0.007812, 0.5, 0.01562, 0.5, 0.01562, 0.0, 0.01562, 0.0, 0.01562, 0.5, 0.03125, 0.5, 0.03125, 0.0, 0.05208, 0.0, 0.05208, 0.5, 0.0625, 0.5, 0.0625, 0.0, 0.0625, 0.0, 0.0625, 0.5, 0.125, 0.5, 0.125, 0.0, 0.9062, 0.0, 0.9062, 0.5, 0.9375, 0.5, 0.9375, 0.0, 0.8438, 0.0, 0.8438, 0.5, 0.875, 0.5, 0.875, 0.0, 0.625, 0.0, 0.625, 0.5, 0.75, 0.5, 0.75, 0.0, 0.4375, 0.0, 0.4375, 0.5, 0.5, 0.5, 0.5, 0.0, 0.125, 0.0, 0.125, 0.5, 0.25, 0.5, 0.25, 0.0, 0.9961, 0.0, 0.9961, 0.5, 1.0, 0.5, 1.0, 0.0, 0.9961, 0.0, 1.0, 0.0, 1.0, 0.0, 0.9961, 0.0, 0.125, 0.0, 0.25, 0.0, 0.25, 0.0, 0.125, 0.0, 0.4375, 0.0, 0.5, 0.0, 0.5, 0.0, 0.4375, 0.0, 0.625, 0.0, 0.75, 0.0, 0.75, 0.0, 0.625, 0.0])
me_plane_001.materials.append(mat_deck_dark)
me_plane_001.use_remesh_fix_poles = True
me_plane_001.use_remesh_preserve_attributes = False
me_plane_001.update()
me_cube_001 = bpy.data.meshes.new('Cube.001')
me_cube_001.from_pydata([(-5.583, -0.105, -0.2203), (-4.651, -0.08445, 6.32), (-5.583, 0.105, -0.2203), (-4.651, 0.08445, 6.32), (6.809, -0.2359, -0.2203), (6.671, -0.1898, 6.32), (6.809, 0.2359, -0.2203), (6.671, 0.1898, 6.32), (2.559, 1.378, -0.2203), (2.559, 1.109, 6.32), (2.559, -1.378, -0.2203), (2.559, -1.109, 6.32), (4.963, 1.042, 6.32), (5.002, -1.295, -0.2203), (5.002, 1.295, -0.2203), (4.963, -1.042, 6.32), (5.859, 0.8448, 6.32), (5.898, -1.05, -0.2203), (5.898, 1.05, -0.2203), (5.859, -0.8448, 6.32), (-1.512, 1.173, -0.2203), (-1.046, -0.9433, 6.32), (-1.046, 0.9433, 6.32), (-1.512, -1.173, -0.2203), (-3.548, 0.7796, -0.2203), (-2.848, -0.627, 6.32), (-2.848, 0.627, 6.32), (-3.548, -0.7796, -0.2203), (6.392, 0.6271, 6.32), (6.45, -0.7797, -0.2203), (6.45, 0.7797, -0.2203), (6.392, -0.6271, 6.32), (0.7565, 1.062, 6.32), (0.5234, -1.321, -0.2203), (0.5234, 1.321, -0.2203), (0.7565, -1.062, 6.32)], [], [(0, 1, 3, 2), (30, 28, 7, 6), (6, 7, 5, 4), (27, 25, 1, 0), (30, 6, 4, 29), (26, 3, 1, 25), (12, 9, 11, 15), (34, 8, 10, 33), (13, 15, 11, 10), (34, 32, 9, 8), (17, 19, 15, 13), (16, 12, 15, 19), (8, 14, 13, 10), (8, 9, 12, 14), (28, 16, 19, 31), (29, 31, 19, 17), (14, 18, 17, 13), (14, 12, 16, 18), (24, 26, 22, 20), (24, 20, 23, 27), (32, 22, 21, 35), (33, 35, 21, 23), (2, 24, 27, 0), (2, 3, 26, 24), (22, 26, 25, 21), (23, 21, 25, 27), (4, 5, 31, 29), (7, 28, 31, 5), (18, 30, 29, 17), (18, 16, 28, 30), (10, 11, 35, 33), (9, 32, 35, 11), (20, 22, 32, 34), (20, 34, 33, 23)])
me_cube_001.polygons.foreach_set('use_smooth', [True] * 34)
_uv = me_cube_001.uv_layers.new(name='UVMap')
_uv.uv.foreach_set('vector', [0.375, 0.0, 0.625, 0.0, 0.625, 0.25, 0.375, 0.25, 0.375, 0.4921, 0.625, 0.4921, 0.625, 0.5, 0.375, 0.5, 0.375, 0.5, 0.625, 0.5, 0.625, 0.75, 0.375, 0.75, 0.375, 0.9688, 0.625, 0.9688, 0.625, 1.0, 0.375, 1.0, 0.3671, 0.5, 0.375, 0.5, 0.375, 0.75, 0.3671, 0.75, 0.8438, 0.5, 0.875, 0.5, 0.875, 0.75, 0.8438, 0.75, 0.6875, 0.5, 0.75, 0.5, 0.75, 0.75, 0.6875, 0.75, 0.2188, 0.5, 0.25, 0.5, 0.25, 0.75, 0.2188, 0.75, 0.375, 0.8125, 0.625, 0.8125, 0.625, 0.875, 0.375, 0.875, 0.375, 0.3438, 0.625, 0.3438, 0.625, 0.375, 0.375, 0.375, 0.375, 0.7812, 0.625, 0.7812, 0.625, 0.8125, 0.375, 0.8125, 0.6562, 0.5, 0.6875, 0.5, 0.6875, 0.75, 0.6562, 0.75, 0.25, 0.5, 0.3125, 0.5, 0.3125, 0.75, 0.25, 0.75, 0.375, 0.375, 0.625, 0.375, 0.625, 0.4375, 0.375, 0.4375, 0.6329, 0.5, 0.6562, 0.5, 0.6562, 0.75, 0.6329, 0.75, 0.375, 0.7579, 0.625, 0.7579, 0.625, 0.7812, 0.375, 0.7812, 0.3125, 0.5, 0.3438, 0.5, 0.3438, 0.75, 0.3125, 0.75, 0.375, 0.4375, 0.625, 0.4375, 0.625, 0.4688, 0.375, 0.4688, 0.375, 0.2812, 0.625, 0.2812, 0.625, 0.3125, 0.375, 0.3125, 0.1562, 0.5, 0.1875, 0.5, 0.1875, 0.75, 0.1562, 0.75, 0.7812, 0.5, 0.8125, 0.5, 0.8125, 0.75, 0.7812, 0.75, 0.375, 0.9062, 0.625, 0.9062, 0.625, 0.9375, 0.375, 0.9375, 0.125, 0.5, 0.1562, 0.5, 0.1562, 0.75, 0.125, 0.75, 0.375, 0.25, 0.625, 0.25, 0.625, 0.2812, 0.375, 0.2812, 0.8125, 0.5, 0.8438, 0.5, 0.8438, 0.75, 0.8125, 0.75, 0.375, 0.9375, 0.625, 0.9375, 0.625, 0.9688, 0.375, 0.9688, 0.375, 0.75, 0.625, 0.75, 0.625, 0.7579, 0.375, 0.7579, 0.625, 0.5, 0.6329, 0.5, 0.6329, 0.75, 0.625, 0.75, 0.3438, 0.5, 0.3671, 0.5, 0.3671, 0.75, 0.3438, 0.75, 0.375, 0.4688, 0.625, 0.4688, 0.625, 0.4921, 0.375, 0.4921, 0.375, 0.875, 0.625, 0.875, 0.625, 0.9062, 0.375, 0.9062, 0.75, 0.5, 0.7812, 0.5, 0.7812, 0.75, 0.75, 0.75, 0.375, 0.3125, 0.625, 0.3125, 0.625, 0.3438, 0.375, 0.3438, 0.1875, 0.5, 0.2188, 0.5, 0.2188, 0.75, 0.1875, 0.75])
me_cube_001.materials.append(mat_deck_dark)
me_cube_001.use_remesh_fix_poles = True
me_cube_001.use_remesh_preserve_attributes = False
me_cube_001.update()
me_cylinder = bpy.data.meshes.new('Cylinder')
me_cylinder.from_pydata([(-0.8553, 1.386, 0.0), (-0.8553, 1.386, 1.535), (-0.3944, 1.417, 0.0), (-0.3944, 1.417, 1.535), (0.1074, 1.386, 0.0), (0.1074, 1.386, 1.535), (0.5397, 1.288, 0.0), (0.5397, 1.288, 1.535), (0.8902, 1.123, 0.0), (0.8902, 1.123, 1.535), (1.277, 0.8954, 0.0), (1.277, 0.8954, 1.535), (1.609, 0.6207, 0.0), (1.609, 0.6207, 1.535), (1.828, 0.3167, 0.0), (1.828, 0.3167, 1.535), (1.895, -6.359e-08, 0.0), (1.895, -6.359e-08, 1.535), (1.828, -0.3167, 0.0), (1.828, -0.3167, 1.535), (1.609, -0.6207, 0.0), (1.609, -0.6207, 1.535), (1.277, -0.8954, 0.0), (1.277, -0.8954, 1.535), (0.8902, -1.123, 0.0), (0.8902, -1.123, 1.535), (0.5397, -1.288, 0.0), (0.5397, -1.288, 1.535), (0.1074, -1.386, 0.0), (0.1074, -1.386, 1.535), (-0.3944, -1.417, 0.0), (-0.3944, -1.417, 1.535), (-0.8553, -1.386, 0.0), (-0.8553, -1.386, 1.535), (-1.309, -1.292, 0.0), (-1.309, -1.292, 1.535), (-1.775, -1.138, 0.0), (-1.775, -1.138, 1.535), (-2.234, -0.9399, 0.0), (-2.234, -0.9399, 1.535), (-2.669, -0.7145, 0.0), (-2.669, -0.7145, 1.535), (-3.069, -0.4842, 0.0), (-3.069, -0.4842, 1.535), (-3.407, -0.2731, 0.0), (-3.407, -0.2731, 1.535), (-3.652, -0.1048, 0.0), (-3.652, -0.1048, 1.535), (-3.78, 2.673e-08, 0.0), (-3.78, 2.673e-08, 1.535), (-3.652, 0.1048, 0.0), (-3.652, 0.1048, 1.535), (-3.407, 0.2731, 0.0), (-3.407, 0.2731, 1.535), (-3.069, 0.4842, 0.0), (-3.069, 0.4842, 1.535), (-2.669, 0.7145, 0.0), (-2.669, 0.7145, 1.535), (-2.234, 0.9399, 0.0), (-2.234, 0.9399, 1.535), (-1.775, 1.138, 0.0), (-1.775, 1.138, 1.535), (-1.309, 1.292, 0.0), (-1.309, 1.292, 1.535)], [], [(0, 1, 3, 2), (2, 3, 5, 4), (4, 5, 7, 6), (6, 7, 9, 8), (8, 9, 11, 10), (10, 11, 13, 12), (12, 13, 15, 14), (14, 15, 17, 16), (16, 17, 19, 18), (18, 19, 21, 20), (20, 21, 23, 22), (22, 23, 25, 24), (24, 25, 27, 26), (26, 27, 29, 28), (28, 29, 31, 30), (30, 31, 33, 32), (32, 33, 35, 34), (34, 35, 37, 36), (36, 37, 39, 38), (38, 39, 41, 40), (40, 41, 43, 42), (42, 43, 45, 44), (44, 45, 47, 46), (46, 47, 49, 48), (48, 49, 51, 50), (50, 51, 53, 52), (52, 53, 55, 54), (54, 55, 57, 56), (56, 57, 59, 58), (58, 59, 61, 60), (3, 1, 63, 61, 59, 57, 55, 53, 51, 49, 47, 45, 43, 41, 39, 37, 35, 33, 31, 29, 27, 25, 23, 21, 19, 17, 15, 13, 11, 9, 7, 5), (60, 61, 63, 62), (62, 63, 1, 0), (0, 2, 4, 6, 8, 10, 12, 14, 16, 18, 20, 22, 24, 26, 28, 30, 32, 34, 36, 38, 40, 42, 44, 46, 48, 50, 52, 54, 56, 58, 60, 62)])
me_cylinder.polygons.foreach_set('use_smooth', [True] * 34)
_uv = me_cylinder.uv_layers.new(name='UVMap')
_uv.uv.foreach_set('vector', [1.0, 0.5, 1.0, 1.0, 0.9688, 1.0, 0.9688, 0.5, 0.9688, 0.5, 0.9688, 1.0, 0.9375, 1.0, 0.9375, 0.5, 0.9375, 0.5, 0.9375, 1.0, 0.9062, 1.0, 0.9062, 0.5, 0.9062, 0.5, 0.9062, 1.0, 0.875, 1.0, 0.875, 0.5, 0.875, 0.5, 0.875, 1.0, 0.8438, 1.0, 0.8438, 0.5, 0.8438, 0.5, 0.8438, 1.0, 0.8125, 1.0, 0.8125, 0.5, 0.8125, 0.5, 0.8125, 1.0, 0.7812, 1.0, 0.7812, 0.5, 0.7812, 0.5, 0.7812, 1.0, 0.75, 1.0, 0.75, 0.5, 0.75, 0.5, 0.75, 1.0, 0.7188, 1.0, 0.7188, 0.5, 0.7188, 0.5, 0.7188, 1.0, 0.6875, 1.0, 0.6875, 0.5, 0.6875, 0.5, 0.6875, 1.0, 0.6562, 1.0, 0.6562, 0.5, 0.6562, 0.5, 0.6562, 1.0, 0.625, 1.0, 0.625, 0.5, 0.625, 0.5, 0.625, 1.0, 0.5938, 1.0, 0.5938, 0.5, 0.5938, 0.5, 0.5938, 1.0, 0.5625, 1.0, 0.5625, 0.5, 0.5625, 0.5, 0.5625, 1.0, 0.5312, 1.0, 0.5312, 0.5, 0.5312, 0.5, 0.5312, 1.0, 0.5, 1.0, 0.5, 0.5, 0.5, 0.5, 0.5, 1.0, 0.4688, 1.0, 0.4688, 0.5, 0.4688, 0.5, 0.4688, 1.0, 0.4375, 1.0, 0.4375, 0.5, 0.4375, 0.5, 0.4375, 1.0, 0.4062, 1.0, 0.4062, 0.5, 0.4062, 0.5, 0.4062, 1.0, 0.375, 1.0, 0.375, 0.5, 0.375, 0.5, 0.375, 1.0, 0.3438, 1.0, 0.3438, 0.5, 0.3438, 0.5, 0.3438, 1.0, 0.3125, 1.0, 0.3125, 0.5, 0.3125, 0.5, 0.3125, 1.0, 0.2812, 1.0, 0.2812, 0.5, 0.2812, 0.5, 0.2812, 1.0, 0.25, 1.0, 0.25, 0.5, 0.25, 0.5, 0.25, 1.0, 0.2188, 1.0, 0.2188, 0.5, 0.2188, 0.5, 0.2188, 1.0, 0.1875, 1.0, 0.1875, 0.5, 0.1875, 0.5, 0.1875, 1.0, 0.1562, 1.0, 0.1562, 0.5, 0.1562, 0.5, 0.1562, 1.0, 0.125, 1.0, 0.125, 0.5, 0.125, 0.5, 0.125, 1.0, 0.09375, 1.0, 0.09375, 0.5, 0.09375, 0.5, 0.09375, 1.0, 0.0625, 1.0, 0.0625, 0.5, 0.2968, 0.4854, 0.25, 0.49, 0.2032, 0.4854, 0.1582, 0.4717, 0.1167, 0.4496, 0.08029, 0.4197, 0.05045, 0.3833, 0.02827, 0.3418, 0.01461, 0.2968, 0.01, 0.25, 0.01461, 0.2032, 0.02827, 0.1582, 0.05045, 0.1167, 0.08029, 0.08029, 0.1167, 0.05045, 0.1582, 0.02827, 0.2032, 0.01461, 0.25, 0.01, 0.2968, 0.01461, 0.3418, 0.02827, 0.3833, 0.05045, 0.4197, 0.08029, 0.4496, 0.1167, 0.4717, 0.1582, 0.4854, 0.2032, 0.49, 0.25, 0.4854, 0.2968, 0.4717, 0.3418, 0.4496, 0.3833, 0.4197, 0.4197, 0.3833, 0.4496, 0.3418, 0.4717, 0.0625, 0.5, 0.0625, 1.0, 0.03125, 1.0, 0.03125, 0.5, 0.03125, 0.5, 0.03125, 1.0, 0.0, 1.0, 0.0, 0.5, 0.75, 0.49, 0.7968, 0.4854, 0.8418, 0.4717, 0.8833, 0.4496, 0.9197, 0.4197, 0.9496, 0.3833, 0.9717, 0.3418, 0.9854, 0.2968, 0.99, 0.25, 0.9854, 0.2032, 0.9717, 0.1582, 0.9496, 0.1167, 0.9197, 0.08029, 0.8833, 0.05045, 0.8418, 0.02827, 0.7968, 0.01461, 0.75, 0.01, 0.7032, 0.01461, 0.6582, 0.02827, 0.6167, 0.05045, 0.5803, 0.08029, 0.5504, 0.1167, 0.5283, 0.1582, 0.5146, 0.2032, 0.51, 0.25, 0.5146, 0.2968, 0.5283, 0.3418, 0.5504, 0.3833, 0.5803, 0.4197, 0.6167, 0.4496, 0.6582, 0.4717, 0.7032, 0.4854])
me_cylinder.materials.append(mat_deck)
me_cylinder.use_remesh_fix_poles = True
me_cylinder.use_remesh_preserve_attributes = False
me_cylinder.update()
me_cylinder_001 = bpy.data.meshes.new('Cylinder.001')
me_cylinder_001.from_pydata([(0.0, 1.0, 0.1713), (0.0, -1.383, 0.1713), (0.06557, 1.0, 0.1583), (0.06557, -1.383, 0.1583), (0.1212, 1.0, 0.1212), (0.1212, -1.383, 0.1212), (0.1583, 1.0, 0.06557), (0.1583, -1.383, 0.06557), (0.1713, 1.0, 9.945e-07), (0.1713, -1.383, 9.843e-07), (0.1583, 1.0, -0.06557), (0.1583, -1.383, -0.06557), (0.1212, 1.0, -0.1212), (0.1212, -1.383, -0.1212), (0.06557, 1.0, -0.1583), (0.06557, -1.383, -0.1583), (-1.498e-08, 1.0, -0.1713), (-1.498e-08, -1.383, -0.1713), (-0.06557, 1.0, -0.1583), (-0.06557, -1.383, -0.1583), (-0.1212, 1.0, -0.1212), (-0.1212, -1.383, -0.1212), (-0.1583, 1.0, -0.06557), (-0.1583, -1.383, -0.06557), (-0.1713, 1.0, 9.945e-07), (-0.1713, -1.383, 9.843e-07), (-0.1583, 1.0, 0.06557), (-0.1583, -1.383, 0.06557), (-0.1212, 1.0, 0.1212), (-0.1212, -1.383, 0.1212), (-0.06557, 1.0, 0.1583), (-0.06557, -1.383, 0.1583), (-1.503, -2.4, -0.0798), (-1.503, -2.4, 0.0798), (-1.503, -0.3047, -0.0798), (-1.503, -0.3047, 0.0798), (0.3539, -2.4, -0.07267), (0.3539, -2.4, 0.07267), (0.3539, -0.3047, -0.07267), (0.3539, -0.3047, 0.07267), (-0.04408, -0.3047, -0.2409), (-0.04408, -0.3047, 0.2409), (-0.04408, -2.4, -0.2409), (-0.04408, -2.4, 0.2409), (-0.6495, -0.3047, -0.1846), (-0.6495, -2.4, 0.1846), (-0.6495, -0.3047, 0.1846), (-0.6495, -2.4, -0.1846), (0.1549, -0.3047, 0.196), (0.1549, -2.4, -0.196), (0.1549, -0.3047, -0.196), (0.1549, -2.4, 0.196)], [], [(0, 1, 3, 2), (2, 3, 5, 4), (4, 5, 7, 6), (6, 7, 9, 8), (8, 9, 11, 10), (10, 11, 13, 12), (12, 13, 15, 14), (14, 15, 17, 16), (16, 17, 19, 18), (18, 19, 21, 20), (20, 21, 23, 22), (22, 23, 25, 24), (24, 25, 27, 26), (26, 27, 29, 28), (3, 1, 31, 29, 27, 25, 23, 21, 19, 17, 15, 13, 11, 9, 7, 5), (28, 29, 31, 30), (30, 31, 1, 0), (0, 2, 4, 6, 8, 10, 12, 14, 16, 18, 20, 22, 24, 26, 28, 30), (32, 33, 35, 34), (50, 48, 39, 38), (38, 39, 37, 36), (47, 45, 33, 32), (50, 38, 36, 49), (46, 35, 33, 45), (48, 41, 43, 51), (44, 40, 42, 47), (49, 51, 43, 42), (44, 46, 41, 40), (34, 35, 46, 44), (34, 44, 47, 32), (41, 46, 45, 43), (42, 43, 45, 47), (36, 37, 51, 49), (39, 48, 51, 37), (40, 50, 49, 42), (40, 41, 48, 50)])
me_cylinder_001.polygons.foreach_set('use_smooth', [True] * 36)
_uv = me_cylinder_001.uv_layers.new(name='UVMap')
_uv.uv.foreach_set('vector', [1.0, 0.5, 1.0, 1.0, 0.9375, 1.0, 0.9375, 0.5, 0.9375, 0.5, 0.9375, 1.0, 0.875, 1.0, 0.875, 0.5, 0.875, 0.5, 0.875, 1.0, 0.8125, 1.0, 0.8125, 0.5, 0.8125, 0.5, 0.8125, 1.0, 0.75, 1.0, 0.75, 0.5, 0.75, 0.5, 0.75, 1.0, 0.6875, 1.0, 0.6875, 0.5, 0.6875, 0.5, 0.6875, 1.0, 0.625, 1.0, 0.625, 0.5, 0.625, 0.5, 0.625, 1.0, 0.5625, 1.0, 0.5625, 0.5, 0.5625, 0.5, 0.5625, 1.0, 0.5, 1.0, 0.5, 0.5, 0.5, 0.5, 0.5, 1.0, 0.4375, 1.0, 0.4375, 0.5, 0.4375, 0.5, 0.4375, 1.0, 0.375, 1.0, 0.375, 0.5, 0.375, 0.5, 0.375, 1.0, 0.3125, 1.0, 0.3125, 0.5, 0.3125, 0.5, 0.3125, 1.0, 0.25, 1.0, 0.25, 0.5, 0.25, 0.5, 0.25, 1.0, 0.1875, 1.0, 0.1875, 0.5, 0.1875, 0.5, 0.1875, 1.0, 0.125, 1.0, 0.125, 0.5, 0.3418, 0.4717, 0.25, 0.49, 0.1582, 0.4717, 0.08029, 0.4197, 0.02827, 0.3418, 0.01, 0.25, 0.02827, 0.1582, 0.08029, 0.08029, 0.1582, 0.02827, 0.25, 0.01, 0.3418, 0.02827, 0.4197, 0.08029, 0.4717, 0.1582, 0.49, 0.25, 0.4717, 0.3418, 0.4197, 0.4197, 0.125, 0.5, 0.125, 1.0, 0.0625, 1.0, 0.0625, 0.5, 0.0625, 0.5, 0.0625, 1.0, 0.0, 1.0, 0.0, 0.5, 0.75, 0.49, 0.8418, 0.4717, 0.9197, 0.4197, 0.9717, 0.3418, 0.99, 0.25, 0.9717, 0.1582, 0.9197, 0.08029, 0.8418, 0.02827, 0.75, 0.01, 0.6582, 0.02827, 0.5803, 0.08029, 0.5283, 0.1582, 0.51, 0.25, 0.5283, 0.3418, 0.5803, 0.4197, 0.6582, 0.4717, 0.375, 0.0, 0.625, 0.0, 0.625, 0.25, 0.375, 0.25, 0.375, 0.4774, 0.625, 0.4774, 0.625, 0.5, 0.375, 0.5, 0.375, 0.5, 0.625, 0.5, 0.625, 0.75, 0.375, 0.75, 0.375, 0.864, 0.625, 0.864, 0.625, 1.0, 0.375, 1.0, 0.3524, 0.5, 0.375, 0.5, 0.375, 0.75, 0.3524, 0.75, 0.739, 0.5, 0.875, 0.5, 0.875, 0.75, 0.739, 0.75, 0.6476, 0.5, 0.6702, 0.5, 0.6702, 0.75, 0.6476, 0.75, 0.261, 0.5, 0.3298, 0.5, 0.3298, 0.75, 0.261, 0.75, 0.375, 0.7726, 0.625, 0.7726, 0.625, 0.7952, 0.375, 0.7952, 0.375, 0.386, 0.625, 0.386, 0.625, 0.4548, 0.375, 0.4548, 0.375, 0.25, 0.625, 0.25, 0.625, 0.386, 0.375, 0.386, 0.125, 0.5, 0.261, 0.5, 0.261, 0.75, 0.125, 0.75, 0.6702, 0.5, 0.739, 0.5, 0.739, 0.75, 0.6702, 0.75, 0.375, 0.7952, 0.625, 0.7952, 0.625, 0.864, 0.375, 0.864, 0.375, 0.75, 0.625, 0.75, 0.625, 0.7726, 0.375, 0.7726, 0.625, 0.5, 0.6476, 0.5, 0.6476, 0.75, 0.625, 0.75, 0.3298, 0.5, 0.3524, 0.5, 0.3524, 0.75, 0.3298, 0.75, 0.375, 0.4548, 0.625, 0.4548, 0.625, 0.4774, 0.375, 0.4774])
me_cylinder_001.materials.append(mat_deck_dark)
me_cylinder_001.use_remesh_fix_poles = True
me_cylinder_001.use_remesh_preserve_attributes = False
me_cylinder_001.update()
me_cylinder_002 = bpy.data.meshes.new('Cylinder.002')
me_cylinder_002.from_pydata([(0.0, 0.9237, -0.1), (0.0, 0.9237, 0.1), (0.3535, 0.8534, -0.1), (0.3535, 0.8534, 0.1), (0.6532, 0.6532, -0.1), (0.6532, 0.6532, 0.1), (0.8534, 0.3535, -0.1), (0.8534, 0.3535, 0.1), (0.9237, -4.18e-08, -0.1), (0.9237, -4.18e-08, 0.1), (0.8534, -0.3535, -0.1), (0.8534, -0.3535, 0.1), (0.6532, -0.6532, -0.1), (0.6532, -0.6532, 0.1), (0.3535, -0.8534, -0.1), (0.3535, -0.8534, 0.1), (-8.075e-08, -0.9237, -0.1), (-8.075e-08, -0.9237, 0.1), (-0.3535, -0.8534, -0.1), (-0.3535, -0.8534, 0.1), (-0.6532, -0.6532, -0.1), (-0.6532, -0.6532, 0.1), (-0.8534, -0.3535, -0.1), (-0.8534, -0.3535, 0.1), (-0.9237, 9.594e-09, -0.1), (-0.9237, 9.594e-09, 0.1), (-0.8534, 0.3535, -0.1), (-0.8534, 0.3535, 0.1), (-0.6532, 0.6532, -0.1), (-0.6532, 0.6532, 0.1), (-0.3535, 0.8534, -0.1), (-0.3535, 0.8534, 0.1)], [], [(0, 1, 3, 2), (2, 3, 5, 4), (4, 5, 7, 6), (6, 7, 9, 8), (8, 9, 11, 10), (10, 11, 13, 12), (12, 13, 15, 14), (14, 15, 17, 16), (16, 17, 19, 18), (18, 19, 21, 20), (20, 21, 23, 22), (22, 23, 25, 24), (24, 25, 27, 26), (26, 27, 29, 28), (3, 1, 31, 29, 27, 25, 23, 21, 19, 17, 15, 13, 11, 9, 7, 5), (28, 29, 31, 30), (30, 31, 1, 0), (0, 2, 4, 6, 8, 10, 12, 14, 16, 18, 20, 22, 24, 26, 28, 30)])
me_cylinder_002.polygons.foreach_set('use_smooth', [True] * 18)
_uv = me_cylinder_002.uv_layers.new(name='UVMap')
_uv.uv.foreach_set('vector', [1.0, 0.5, 1.0, 1.0, 0.9375, 1.0, 0.9375, 0.5, 0.9375, 0.5, 0.9375, 1.0, 0.875, 1.0, 0.875, 0.5, 0.875, 0.5, 0.875, 1.0, 0.8125, 1.0, 0.8125, 0.5, 0.8125, 0.5, 0.8125, 1.0, 0.75, 1.0, 0.75, 0.5, 0.75, 0.5, 0.75, 1.0, 0.6875, 1.0, 0.6875, 0.5, 0.6875, 0.5, 0.6875, 1.0, 0.625, 1.0, 0.625, 0.5, 0.625, 0.5, 0.625, 1.0, 0.5625, 1.0, 0.5625, 0.5, 0.5625, 0.5, 0.5625, 1.0, 0.5, 1.0, 0.5, 0.5, 0.5, 0.5, 0.5, 1.0, 0.4375, 1.0, 0.4375, 0.5, 0.4375, 0.5, 0.4375, 1.0, 0.375, 1.0, 0.375, 0.5, 0.375, 0.5, 0.375, 1.0, 0.3125, 1.0, 0.3125, 0.5, 0.3125, 0.5, 0.3125, 1.0, 0.25, 1.0, 0.25, 0.5, 0.25, 0.5, 0.25, 1.0, 0.1875, 1.0, 0.1875, 0.5, 0.1875, 0.5, 0.1875, 1.0, 0.125, 1.0, 0.125, 0.5, 0.3418, 0.4717, 0.25, 0.49, 0.1582, 0.4717, 0.08029, 0.4197, 0.02827, 0.3418, 0.01, 0.25, 0.02827, 0.1582, 0.08029, 0.08029, 0.1582, 0.02827, 0.25, 0.01, 0.3418, 0.02827, 0.4197, 0.08029, 0.4717, 0.1582, 0.49, 0.25, 0.4717, 0.3418, 0.4197, 0.4197, 0.125, 0.5, 0.125, 1.0, 0.0625, 1.0, 0.0625, 0.5, 0.0625, 0.5, 0.0625, 1.0, 0.0, 1.0, 0.0, 0.5, 0.75, 0.49, 0.8418, 0.4717, 0.9197, 0.4197, 0.9717, 0.3418, 0.99, 0.25, 0.9717, 0.1582, 0.9197, 0.08029, 0.8418, 0.02827, 0.75, 0.01, 0.6582, 0.02827, 0.5803, 0.08029, 0.5283, 0.1582, 0.51, 0.25, 0.5283, 0.3418, 0.5803, 0.4197, 0.6582, 0.4717])
me_cylinder_002.materials.append(mat_deck)
me_cylinder_002.use_remesh_fix_poles = True
me_cylinder_002.use_remesh_preserve_attributes = False
me_cylinder_002.update()
me_cube_003 = bpy.data.meshes.new('Cube.003')
me_cube_003.from_pydata([(-0.4145, -0.5372, -0.1), (-0.4145, -0.5372, 0.1), (-0.4145, 0.5372, -0.1), (-0.4145, 0.5372, 0.1), (0.4145, -0.5372, -0.1), (0.4145, -0.5372, 0.1), (0.4145, 0.5372, -0.1), (0.4145, 0.5372, 0.1)], [], [(0, 1, 3, 2), (2, 3, 7, 6), (6, 7, 5, 4), (4, 5, 1, 0), (2, 6, 4, 0), (7, 3, 1, 5)])
_uv = me_cube_003.uv_layers.new(name='UVMap')
_uv.uv.foreach_set('vector', [0.375, 0.0, 0.625, 0.0, 0.625, 0.25, 0.375, 0.25, 0.375, 0.25, 0.625, 0.25, 0.625, 0.5, 0.375, 0.5, 0.375, 0.5, 0.625, 0.5, 0.625, 0.75, 0.375, 0.75, 0.375, 0.75, 0.625, 0.75, 0.625, 1.0, 0.375, 1.0, 0.125, 0.5, 0.375, 0.5, 0.375, 0.75, 0.125, 0.75, 0.625, 0.5, 0.875, 0.5, 0.875, 0.75, 0.625, 0.75])
me_cube_003.materials.append(mat_deck)
me_cube_003.use_remesh_fix_poles = True
me_cube_003.use_remesh_preserve_attributes = False
me_cube_003.update()
me_cube_004 = bpy.data.meshes.new('Cube.004')
me_cube_004.from_pydata([(-0.3752, -0.3855, -0.1), (-0.3752, -0.3855, 0.1), (-0.3752, 0.3855, -0.1), (-0.3752, 0.3855, 0.1), (0.3752, -0.3855, -0.1), (0.3752, -0.3855, 0.1), (0.3752, 0.3855, -0.1), (0.3752, 0.3855, 0.1)], [], [(0, 1, 3, 2), (2, 3, 7, 6), (6, 7, 5, 4), (4, 5, 1, 0), (2, 6, 4, 0), (7, 3, 1, 5)])
_uv = me_cube_004.uv_layers.new(name='UVMap')
_uv.uv.foreach_set('vector', [0.375, 0.0, 0.625, 0.0, 0.625, 0.25, 0.375, 0.25, 0.375, 0.25, 0.625, 0.25, 0.625, 0.5, 0.375, 0.5, 0.375, 0.5, 0.625, 0.5, 0.625, 0.75, 0.375, 0.75, 0.375, 0.75, 0.625, 0.75, 0.625, 1.0, 0.375, 1.0, 0.125, 0.5, 0.375, 0.5, 0.375, 0.75, 0.125, 0.75, 0.625, 0.5, 0.875, 0.5, 0.875, 0.75, 0.625, 0.75])
me_cube_004.materials.append(mat_deck)
me_cube_004.use_remesh_fix_poles = True
me_cube_004.use_remesh_preserve_attributes = False
me_cube_004.update()
me_cube_005 = bpy.data.meshes.new('Cube.005')
me_cube_005.from_pydata([(-0.6021, -0.2635, -0.1), (-0.6021, -0.2635, 0.1), (-0.6021, 0.2635, -0.1), (-0.6021, 0.2635, 0.1), (0.6021, -0.2635, -0.1), (0.6021, -0.2635, 0.1), (0.6021, 0.2635, -0.1), (0.6021, 0.2635, 0.1), (-0.3354, 0.1, 0.1), (-0.3354, 0.1, 0.2181), (-0.2972, 0.09239, 0.1), (-0.2972, 0.09239, 0.2181), (-0.2647, 0.07071, 0.1), (-0.2647, 0.07071, 0.2181), (-0.243, 0.03827, 0.1), (-0.243, 0.03827, 0.2181), (-0.2354, -2.113e-08, 0.1), (-0.2354, -2.113e-08, 0.2181), (-0.243, -0.03827, 0.1), (-0.243, -0.03827, 0.2181), (-0.2647, -0.07071, 0.1), (-0.2647, -0.07071, 0.2181), (-0.2972, -0.09239, 0.1), (-0.2972, -0.09239, 0.2181), (-0.3354, -0.1, 0.1), (-0.3354, -0.1, 0.2181), (-0.3737, -0.09239, 0.1), (-0.3737, -0.09239, 0.2181), (-0.4061, -0.07071, 0.1), (-0.4061, -0.07071, 0.2181), (-0.4278, -0.03827, 0.1), (-0.4278, -0.03827, 0.2181), (-0.4354, -1.557e-08, 0.1), (-0.4354, -1.557e-08, 0.2181), (-0.4278, 0.03827, 0.1), (-0.4278, 0.03827, 0.2181), (-0.4061, 0.07071, 0.1), (-0.4061, 0.07071, 0.2181), (-0.3737, 0.09239, 0.1), (-0.3737, 0.09239, 0.2181), (-0.3354, 0.1534, 0.2181), (-0.2767, 0.1417, 0.2181), (-0.2269, 0.1085, 0.2181), (-0.1937, 0.05871, 0.2181), (-0.182, -2.098e-08, 0.2181), (-0.1937, -0.05871, 0.2181), (-0.2269, -0.1085, 0.2181), (-0.2767, -0.1417, 0.2181), (-0.3354, -0.1534, 0.2181), (-0.3941, -0.1417, 0.2181), (-0.4439, -0.1085, 0.2181), (-0.4772, -0.05871, 0.2181), (-0.4889, -1.245e-08, 0.2181), (-0.4772, 0.05871, 0.2181), (-0.4439, 0.1085, 0.2181), (-0.3941, 0.1417, 0.2181), (-0.3354, 0.1534, 0.2701), (-0.2767, 0.1417, 0.2701), (-0.2269, 0.1085, 0.2701), (-0.1937, 0.05871, 0.2701), (-0.182, -2.098e-08, 0.2701), (-0.1937, -0.05871, 0.2701), (-0.2269, -0.1085, 0.2701), (-0.2767, -0.1417, 0.2701), (-0.3354, -0.1534, 0.2701), (-0.3941, -0.1417, 0.2701), (-0.4439, -0.1085, 0.2701), (-0.4772, -0.05871, 0.2701), (-0.4889, -1.245e-08, 0.2701), (-0.4772, 0.05871, 0.2701), (-0.4439, 0.1085, 0.2701), (-0.3941, 0.1417, 0.2701), (0.3354, 0.1, 0.1), (0.3354, 0.1, 0.2181), (0.2972, 0.09239, 0.1), (0.2972, 0.09239, 0.2181), (0.2647, 0.07071, 0.1), (0.2647, 0.07071, 0.2181), (0.243, 0.03827, 0.1), (0.243, 0.03827, 0.2181), (0.2354, -2.113e-08, 0.1), (0.2354, -2.113e-08, 0.2181), (0.243, -0.03827, 0.1), (0.243, -0.03827, 0.2181), (0.2647, -0.07071, 0.1), (0.2647, -0.07071, 0.2181), (0.2972, -0.09239, 0.1), (0.2972, -0.09239, 0.2181), (0.3354, -0.1, 0.1), (0.3354, -0.1, 0.2181), (0.3737, -0.09239, 0.1), (0.3737, -0.09239, 0.2181), (0.4061, -0.07071, 0.1), (0.4061, -0.07071, 0.2181), (0.4278, -0.03827, 0.1), (0.4278, -0.03827, 0.2181), (0.4354, -1.557e-08, 0.1), (0.4354, -1.557e-08, 0.2181), (0.4278, 0.03827, 0.1), (0.4278, 0.03827, 0.2181), (0.4061, 0.07071, 0.1), (0.4061, 0.07071, 0.2181), (0.3737, 0.09239, 0.1), (0.3737, 0.09239, 0.2181), (0.3354, 0.1534, 0.2181), (0.2767, 0.1417, 0.2181), (0.2269, 0.1085, 0.2181), (0.1937, 0.05871, 0.2181), (0.182, -2.098e-08, 0.2181), (0.1937, -0.05871, 0.2181), (0.2269, -0.1085, 0.2181), (0.2767, -0.1417, 0.2181), (0.3354, -0.1534, 0.2181), (0.3941, -0.1417, 0.2181), (0.4439, -0.1085, 0.2181), (0.4772, -0.05871, 0.2181), (0.4889, -1.245e-08, 0.2181), (0.4772, 0.05871, 0.2181), (0.4439, 0.1085, 0.2181), (0.3941, 0.1417, 0.2181), (0.3354, 0.1534, 0.2701), (0.2767, 0.1417, 0.2701), (0.2269, 0.1085, 0.2701), (0.1937, 0.05871, 0.2701), (0.182, -2.098e-08, 0.2701), (0.1937, -0.05871, 0.2701), (0.2269, -0.1085, 0.2701), (0.2767, -0.1417, 0.2701), (0.3354, -0.1534, 0.2701), (0.3941, -0.1417, 0.2701), (0.4439, -0.1085, 0.2701), (0.4772, -0.05871, 0.2701), (0.4889, -1.245e-08, 0.2701), (0.4772, 0.05871, 0.2701), (0.4439, 0.1085, 0.2701), (0.3941, 0.1417, 0.2701)], [], [(0, 1, 3, 2), (2, 3, 7, 6), (6, 7, 5, 4), (4, 5, 1, 0), (2, 6, 4, 0), (7, 3, 1, 5), (8, 9, 11, 10), (10, 11, 13, 12), (12, 13, 15, 14), (14, 15, 17, 16), (16, 17, 19, 18), (18, 19, 21, 20), (20, 21, 23, 22), (22, 23, 25, 24), (24, 25, 27, 26), (26, 27, 29, 28), (28, 29, 31, 30), (30, 31, 33, 32), (32, 33, 35, 34), (34, 35, 37, 36), (21, 19, 45, 46), (36, 37, 39, 38), (38, 39, 9, 8), (8, 10, 12, 14, 16, 18, 20, 22, 24, 26, 28, 30, 32, 34, 36, 38), (54, 53, 69, 70), (31, 29, 50, 51), (9, 39, 55, 40), (17, 15, 43, 44), (27, 25, 48, 49), (37, 35, 53, 54), (13, 11, 41, 42), (23, 21, 46, 47), (33, 31, 51, 52), (19, 17, 44, 45), (29, 27, 49, 50), (39, 37, 54, 55), (15, 13, 42, 43), (25, 23, 47, 48), (11, 9, 40, 41), (35, 33, 52, 53), (57, 56, 71, 70, 69, 68, 67, 66, 65, 64, 63, 62, 61, 60, 59, 58), (47, 46, 62, 63), (55, 54, 70, 71), (48, 47, 63, 64), (41, 40, 56, 57), (40, 55, 71, 56), (49, 48, 64, 65), (42, 41, 57, 58), (50, 49, 65, 66), (43, 42, 58, 59), (51, 50, 66, 67), (44, 43, 59, 60), (52, 51, 67, 68), (45, 44, 60, 61), (53, 52, 68, 69), (46, 45, 61, 62), (72, 74, 75, 73), (74, 76, 77, 75), (76, 78, 79, 77), (78, 80, 81, 79), (80, 82, 83, 81), (82, 84, 85, 83), (84, 86, 87, 85), (86, 88, 89, 87), (88, 90, 91, 89), (90, 92, 93, 91), (92, 94, 95, 93), (94, 96, 97, 95), (96, 98, 99, 97), (98, 100, 101, 99), (85, 110, 109, 83), (100, 102, 103, 101), (102, 72, 73, 103), (72, 102, 100, 98, 96, 94, 92, 90, 88, 86, 84, 82, 80, 78, 76, 74), (118, 134, 133, 117), (95, 115, 114, 93), (73, 104, 119, 103), (81, 108, 107, 79), (91, 113, 112, 89), (101, 118, 117, 99), (77, 106, 105, 75), (87, 111, 110, 85), (97, 116, 115, 95), (83, 109, 108, 81), (93, 114, 113, 91), (103, 119, 118, 101), (79, 107, 106, 77), (89, 112, 111, 87), (75, 105, 104, 73), (99, 117, 116, 97), (121, 122, 123, 124, 125, 126, 127, 128, 129, 130, 131, 132, 133, 134, 135, 120), (111, 127, 126, 110), (119, 135, 134, 118), (112, 128, 127, 111), (105, 121, 120, 104), (104, 120, 135, 119), (113, 129, 128, 112), (106, 122, 121, 105), (114, 130, 129, 113), (107, 123, 122, 106), (115, 131, 130, 114), (108, 124, 123, 107), (116, 132, 131, 115), (109, 125, 124, 108), (117, 133, 132, 116), (110, 126, 125, 109)])
me_cube_005.polygons.foreach_set('use_smooth', [True] * 106)
_uv = me_cube_005.uv_layers.new(name='UVMap')
_uv.uv.foreach_set('vector', [0.375, 0.0, 0.625, 0.0, 0.625, 0.25, 0.375, 0.25, 0.375, 0.25, 0.625, 0.25, 0.625, 0.5, 0.375, 0.5, 0.375, 0.5, 0.625, 0.5, 0.625, 0.75, 0.375, 0.75, 0.375, 0.75, 0.625, 0.75, 0.625, 1.0, 0.375, 1.0, 0.125, 0.5, 0.375, 0.5, 0.375, 0.75, 0.125, 0.75, 0.625, 0.5, 0.875, 0.5, 0.875, 0.75, 0.625, 0.75, 1.0, 0.5, 1.0, 1.0, 0.9375, 1.0, 0.9375, 0.5, 0.9375, 0.5, 0.9375, 1.0, 0.875, 1.0, 0.875, 0.5, 0.875, 0.5, 0.875, 1.0, 0.8125, 1.0, 0.8125, 0.5, 0.8125, 0.5, 0.8125, 1.0, 0.75, 1.0, 0.75, 0.5, 0.75, 0.5, 0.75, 1.0, 0.6875, 1.0, 0.6875, 0.5, 0.6875, 0.5, 0.6875, 1.0, 0.625, 1.0, 0.625, 0.5, 0.625, 0.5, 0.625, 1.0, 0.5625, 1.0, 0.5625, 0.5, 0.5625, 0.5, 0.5625, 1.0, 0.5, 1.0, 0.5, 0.5, 0.5, 0.5, 0.5, 1.0, 0.4375, 1.0, 0.4375, 0.5, 0.4375, 0.5, 0.4375, 1.0, 0.375, 1.0, 0.375, 0.5, 0.375, 0.5, 0.375, 1.0, 0.3125, 1.0, 0.3125, 0.5, 0.3125, 0.5, 0.3125, 1.0, 0.25, 1.0, 0.25, 0.5, 0.25, 0.5, 0.25, 1.0, 0.1875, 1.0, 0.1875, 0.5, 0.1875, 0.5, 0.1875, 1.0, 0.125, 1.0, 0.125, 0.5, 0.625, 1.0, 0.6875, 1.0, 0.6875, 1.0, 0.625, 1.0, 0.125, 0.5, 0.125, 1.0, 0.0625, 1.0, 0.0625, 0.5, 0.0625, 0.5, 0.0625, 1.0, 0.0, 1.0, 0.0, 0.5, 0.75, 0.49, 0.8418, 0.4717, 0.9197, 0.4197, 0.9717, 0.3418, 0.99, 0.25, 0.9717, 0.1582, 0.9197, 0.08029, 0.8418, 0.02827, 0.75, 0.01, 0.6582, 0.02827, 0.5803, 0.08029, 0.5283, 0.1582, 0.51, 0.25, 0.5283, 0.3418, 0.5803, 0.4197, 0.6582, 0.4717, 0.125, 1.0, 0.1875, 1.0, 0.1875, 1.0, 0.125, 1.0, 0.3125, 1.0, 0.375, 1.0, 0.375, 1.0, 0.3125, 1.0, 0.0, 1.0, 0.0625, 1.0, 0.0625, 1.0, 0.0, 1.0, 0.75, 1.0, 0.8125, 1.0, 0.8125, 1.0, 0.75, 1.0, 0.4375, 1.0, 0.5, 1.0, 0.5, 1.0, 0.4375, 1.0, 0.125, 1.0, 0.1875, 1.0, 0.1875, 1.0, 0.125, 1.0, 0.875, 1.0, 0.9375, 1.0, 0.9375, 1.0, 0.875, 1.0, 0.5625, 1.0, 0.625, 1.0, 0.625, 1.0, 0.5625, 1.0, 0.25, 1.0, 0.3125, 1.0, 0.3125, 1.0, 0.25, 1.0, 0.6875, 1.0, 0.75, 1.0, 0.75, 1.0, 0.6875, 1.0, 0.375, 1.0, 0.4375, 1.0, 0.4375, 1.0, 0.375, 1.0, 0.0625, 1.0, 0.125, 1.0, 0.125, 1.0, 0.0625, 1.0, 0.8125, 1.0, 0.875, 1.0, 0.875, 1.0, 0.8125, 1.0, 0.5, 1.0, 0.5625, 1.0, 0.5625, 1.0, 0.5, 1.0, 0.9375, 1.0, 1.0, 1.0, 1.0, 1.0, 0.9375, 1.0, 0.1875, 1.0, 0.25, 1.0, 0.25, 1.0, 0.1875, 1.0, 0.3418, 0.4717, 0.25, 0.49, 0.1582, 0.4717, 0.08029, 0.4197, 0.02827, 0.3418, 0.01, 0.25, 0.02827, 0.1582, 0.08029, 0.08029, 0.1582, 0.02827, 0.25, 0.01, 0.3418, 0.02827, 0.4197, 0.08029, 0.4717, 0.1582, 0.49, 0.25, 0.4717, 0.3418, 0.4197, 0.4197, 0.5625, 1.0, 0.625, 1.0, 0.625, 1.0, 0.5625, 1.0, 0.0625, 1.0, 0.125, 1.0, 0.125, 1.0, 0.0625, 1.0, 0.5, 1.0, 0.5625, 1.0, 0.5625, 1.0, 0.5, 1.0, 0.9375, 1.0, 1.0, 1.0, 1.0, 1.0, 0.9375, 1.0, 0.0, 1.0, 0.0625, 1.0, 0.0625, 1.0, 0.0, 1.0, 0.4375, 1.0, 0.5, 1.0, 0.5, 1.0, 0.4375, 1.0, 0.875, 1.0, 0.9375, 1.0, 0.9375, 1.0, 0.875, 1.0, 0.375, 1.0, 0.4375, 1.0, 0.4375, 1.0, 0.375, 1.0, 0.8125, 1.0, 0.875, 1.0, 0.875, 1.0, 0.8125, 1.0, 0.3125, 1.0, 0.375, 1.0, 0.375, 1.0, 0.3125, 1.0, 0.75, 1.0, 0.8125, 1.0, 0.8125, 1.0, 0.75, 1.0, 0.25, 1.0, 0.3125, 1.0, 0.3125, 1.0, 0.25, 1.0, 0.6875, 1.0, 0.75, 1.0, 0.75, 1.0, 0.6875, 1.0, 0.1875, 1.0, 0.25, 1.0, 0.25, 1.0, 0.1875, 1.0, 0.625, 1.0, 0.6875, 1.0, 0.6875, 1.0, 0.625, 1.0, 1.0, 0.5, 0.9375, 0.5, 0.9375, 1.0, 1.0, 1.0, 0.9375, 0.5, 0.875, 0.5, 0.875, 1.0, 0.9375, 1.0, 0.875, 0.5, 0.8125, 0.5, 0.8125, 1.0, 0.875, 1.0, 0.8125, 0.5, 0.75, 0.5, 0.75, 1.0, 0.8125, 1.0, 0.75, 0.5, 0.6875, 0.5, 0.6875, 1.0, 0.75, 1.0, 0.6875, 0.5, 0.625, 0.5, 0.625, 1.0, 0.6875, 1.0, 0.625, 0.5, 0.5625, 0.5, 0.5625, 1.0, 0.625, 1.0, 0.5625, 0.5, 0.5, 0.5, 0.5, 1.0, 0.5625, 1.0, 0.5, 0.5, 0.4375, 0.5, 0.4375, 1.0, 0.5, 1.0, 0.4375, 0.5, 0.375, 0.5, 0.375, 1.0, 0.4375, 1.0, 0.375, 0.5, 0.3125, 0.5, 0.3125, 1.0, 0.375, 1.0, 0.3125, 0.5, 0.25, 0.5, 0.25, 1.0, 0.3125, 1.0, 0.25, 0.5, 0.1875, 0.5, 0.1875, 1.0, 0.25, 1.0, 0.1875, 0.5, 0.125, 0.5, 0.125, 1.0, 0.1875, 1.0, 0.625, 1.0, 0.625, 1.0, 0.6875, 1.0, 0.6875, 1.0, 0.125, 0.5, 0.0625, 0.5, 0.0625, 1.0, 0.125, 1.0, 0.0625, 0.5, 0.0, 0.5, 0.0, 1.0, 0.0625, 1.0, 0.75, 0.49, 0.6582, 0.4717, 0.5803, 0.4197, 0.5283, 0.3418, 0.51, 0.25, 0.5283, 0.1582, 0.5803, 0.08029, 0.6582, 0.02827, 0.75, 0.01, 0.8418, 0.02827, 0.9197, 0.08029, 0.9717, 0.1582, 0.99, 0.25, 0.9717, 0.3418, 0.9197, 0.4197, 0.8418, 0.4717, 0.125, 1.0, 0.125, 1.0, 0.1875, 1.0, 0.1875, 1.0, 0.3125, 1.0, 0.3125, 1.0, 0.375, 1.0, 0.375, 1.0, 0.0, 1.0, 0.0, 1.0, 0.0625, 1.0, 0.0625, 1.0, 0.75, 1.0, 0.75, 1.0, 0.8125, 1.0, 0.8125, 1.0, 0.4375, 1.0, 0.4375, 1.0, 0.5, 1.0, 0.5, 1.0, 0.125, 1.0, 0.125, 1.0, 0.1875, 1.0, 0.1875, 1.0, 0.875, 1.0, 0.875, 1.0, 0.9375, 1.0, 0.9375, 1.0, 0.5625, 1.0, 0.5625, 1.0, 0.625, 1.0, 0.625, 1.0, 0.25, 1.0, 0.25, 1.0, 0.3125, 1.0, 0.3125, 1.0, 0.6875, 1.0, 0.6875, 1.0, 0.75, 1.0, 0.75, 1.0, 0.375, 1.0, 0.375, 1.0, 0.4375, 1.0, 0.4375, 1.0, 0.0625, 1.0, 0.0625, 1.0, 0.125, 1.0, 0.125, 1.0, 0.8125, 1.0, 0.8125, 1.0, 0.875, 1.0, 0.875, 1.0, 0.5, 1.0, 0.5, 1.0, 0.5625, 1.0, 0.5625, 1.0, 0.9375, 1.0, 0.9375, 1.0, 1.0, 1.0, 1.0, 1.0, 0.1875, 1.0, 0.1875, 1.0, 0.25, 1.0, 0.25, 1.0, 0.3418, 0.4717, 0.4197, 0.4197, 0.4717, 0.3418, 0.49, 0.25, 0.4717, 0.1582, 0.4197, 0.08029, 0.3418, 0.02827, 0.25, 0.01, 0.1582, 0.02827, 0.08029, 0.08029, 0.02827, 0.1582, 0.01, 0.25, 0.02827, 0.3418, 0.08029, 0.4197, 0.1582, 0.4717, 0.25, 0.49, 0.5625, 1.0, 0.5625, 1.0, 0.625, 1.0, 0.625, 1.0, 0.0625, 1.0, 0.0625, 1.0, 0.125, 1.0, 0.125, 1.0, 0.5, 1.0, 0.5, 1.0, 0.5625, 1.0, 0.5625, 1.0, 0.9375, 1.0, 0.9375, 1.0, 1.0, 1.0, 1.0, 1.0, 0.0, 1.0, 0.0, 1.0, 0.0625, 1.0, 0.0625, 1.0, 0.4375, 1.0, 0.4375, 1.0, 0.5, 1.0, 0.5, 1.0, 0.875, 1.0, 0.875, 1.0, 0.9375, 1.0, 0.9375, 1.0, 0.375, 1.0, 0.375, 1.0, 0.4375, 1.0, 0.4375, 1.0, 0.8125, 1.0, 0.8125, 1.0, 0.875, 1.0, 0.875, 1.0, 0.3125, 1.0, 0.3125, 1.0, 0.375, 1.0, 0.375, 1.0, 0.75, 1.0, 0.75, 1.0, 0.8125, 1.0, 0.8125, 1.0, 0.25, 1.0, 0.25, 1.0, 0.3125, 1.0, 0.3125, 1.0, 0.6875, 1.0, 0.6875, 1.0, 0.75, 1.0, 0.75, 1.0, 0.1875, 1.0, 0.1875, 1.0, 0.25, 1.0, 0.25, 1.0, 0.625, 1.0, 0.625, 1.0, 0.6875, 1.0, 0.6875, 1.0])
me_cube_005.materials.append(mat_deck)
me_cube_005.use_remesh_fix_poles = True
me_cube_005.use_remesh_preserve_attributes = False
me_cube_005.update()
me_plane_010 = bpy.data.meshes.new('Plane.010')
me_plane_010.from_pydata([(-50.0, -50.0, 1.386), (50.0, -50.0, 1.386), (-50.0, 50.0, 1.386), (50.0, 50.0, 1.386), (-50.0, -50.0, 10.0), (50.0, -50.0, 10.0), (-50.0, 50.0, 10.0), (50.0, 50.0, 10.0)], [], [(0, 2, 3, 1), (4, 5, 7, 6), (3, 2, 6, 7), (0, 1, 5, 4), (1, 3, 7, 5), (2, 0, 4, 6)])
_uv = me_plane_010.uv_layers.new(name='UVMap')
_uv.uv.foreach_set('vector', [0.0, 0.0, 0.0, 1.0, 1.0, 1.0, 1.0, 0.0, 0.0, 0.0, 1.0, 0.0, 1.0, 1.0, 0.0, 1.0, 1.0, 1.0, 0.0, 1.0, 0.0, 1.0, 1.0, 1.0, 0.0, 0.0, 1.0, 0.0, 1.0, 0.0, 0.0, 0.0, 1.0, 0.0, 1.0, 1.0, 1.0, 1.0, 1.0, 0.0, 0.0, 1.0, 0.0, 0.0, 0.0, 0.0, 0.0, 1.0])
me_plane_010.materials.append(mat_water)
me_plane_010.use_remesh_fix_poles = True
me_plane_010.use_remesh_preserve_attributes = False
me_plane_010.use_mirror_vertex_groups = False
me_plane_010.update()
me_cube_006 = bpy.data.meshes.new('Cube.006')
me_cube_006.from_pydata([(-0.2268, -2.392, -0.226), (-0.2268, -2.392, -0.126), (-2.019, 0.6025, -0.2989), (-2.019, 0.6025, -0.09893), (0.2268, -2.392, -0.226), (0.2268, -2.392, -0.126), (2.143, 0.03024, -0.1), (2.143, 0.03024, 0.1), (-0.4819, -2.176, -0.2195), (-0.4819, -2.176, -0.1195), (0.3704, -2.211, -0.2195), (0.3704, -2.211, -0.1195), (0.5718, 0.2039, -0.09343), (0.5718, 0.2039, 0.219), (0.05553, -2.392, -0.2416), (0.05553, -2.392, -0.1455), (0.04858, -2.198, -0.1053), (0.04858, -2.198, -0.2615)], [], [(8, 9, 3, 2), (12, 13, 7, 6), (10, 11, 5, 4), (14, 15, 1, 0), (17, 10, 4, 14), (16, 9, 1, 15), (13, 3, 9, 16), (12, 6, 10, 17), (6, 7, 11, 10), (0, 1, 9, 8), (2, 12, 17, 8), (7, 13, 16, 11), (11, 16, 15, 5), (8, 17, 14, 0), (4, 5, 15, 14), (2, 3, 13, 12)])
me_cube_006.polygons.foreach_set('use_smooth', [True] * 16)
_uv = me_cube_006.uv_layers.new(name='UVMap')
_uv.uv.foreach_set('vector', [0.375, 0.01873, 0.625, 0.01873, 0.625, 0.25, 0.375, 0.25, 0.375, 0.4056, 0.625, 0.4056, 0.625, 0.5, 0.375, 0.5, 0.375, 0.7313, 0.625, 0.7313, 0.625, 0.75, 0.375, 0.75, 0.375, 0.8444, 0.625, 0.8444, 0.625, 1.0, 0.375, 1.0, 0.2806, 0.7313, 0.375, 0.7313, 0.375, 0.75, 0.2806, 0.75, 0.7194, 0.7313, 0.875, 0.7313, 0.875, 0.75, 0.7194, 0.75, 0.7194, 0.5, 0.875, 0.5, 0.875, 0.7313, 0.7194, 0.7313, 0.2806, 0.5, 0.375, 0.5, 0.375, 0.7313, 0.2806, 0.7313, 0.375, 0.5, 0.625, 0.5, 0.625, 0.7313, 0.375, 0.7313, 0.375, 0.0, 0.625, 0.0, 0.625, 0.01873, 0.375, 0.01873, 0.125, 0.5, 0.2806, 0.5, 0.2806, 0.7313, 0.125, 0.7313, 0.625, 0.5, 0.7194, 0.5, 0.7194, 0.7313, 0.625, 0.7313, 0.625, 0.7313, 0.7194, 0.7313, 0.7194, 0.75, 0.625, 0.75, 0.125, 0.7313, 0.2806, 0.7313, 0.2806, 0.75, 0.125, 0.75, 0.375, 0.75, 0.625, 0.75, 0.625, 0.8444, 0.375, 0.8444, 0.375, 0.25, 0.625, 0.25, 0.625, 0.4056, 0.375, 0.4056])
me_cube_006.materials.append(mat_deck_dark)
me_cube_006.use_remesh_fix_poles = True
me_cube_006.use_remesh_preserve_attributes = False
me_cube_006.update()
me_cylinder_004 = bpy.data.meshes.new('Cylinder.004')
me_cylinder_004.from_pydata([(0.0, 1.0, 0.1713), (0.0, -1.383, 0.1713), (0.06557, 1.0, 0.1583), (0.06557, -1.383, 0.1583), (0.1212, 1.0, 0.1212), (0.1212, -1.383, 0.1212), (0.1583, 1.0, 0.06557), (0.1583, -1.383, 0.06557), (0.1713, 1.0, 9.945e-07), (0.1713, -1.383, 9.843e-07), (0.1583, 1.0, -0.06557), (0.1583, -1.383, -0.06557), (0.1212, 1.0, -0.1212), (0.1212, -1.383, -0.1212), (0.06557, 1.0, -0.1583), (0.06557, -1.383, -0.1583), (-1.498e-08, 1.0, -0.1713), (-1.498e-08, -1.383, -0.1713), (-0.06557, 1.0, -0.1583), (-0.06557, -1.383, -0.1583), (-0.1212, 1.0, -0.1212), (-0.1212, -1.383, -0.1212), (-0.1583, 1.0, -0.06557), (-0.1583, -1.383, -0.06557), (-0.1713, 1.0, 9.945e-07), (-0.1713, -1.383, 9.843e-07), (-0.1583, 1.0, 0.06557), (-0.1583, -1.383, 0.06557), (-0.1212, 1.0, 0.1212), (-0.1212, -1.383, 0.1212), (-0.06557, 1.0, 0.1583), (-0.06557, -1.383, 0.1583), (-1.503, -2.4, -0.0798), (-1.503, -2.4, 0.0798), (-1.503, -0.3047, -0.0798), (-1.503, -0.3047, 0.0798), (0.3539, -2.4, -0.07267), (0.3539, -2.4, 0.07267), (0.3539, -0.3047, -0.07267), (0.3539, -0.3047, 0.07267), (-0.04408, -0.3047, -0.2409), (-0.04408, -0.3047, 0.2409), (-0.04408, -2.4, -0.2409), (-0.04408, -2.4, 0.2409), (-0.6495, -0.3047, -0.1846), (-0.6495, -2.4, 0.1846), (-0.6495, -0.3047, 0.1846), (-0.6495, -2.4, -0.1846), (0.1549, -0.3047, 0.196), (0.1549, -2.4, -0.196), (0.1549, -0.3047, -0.196), (0.1549, -2.4, 0.196)], [], [(0, 1, 3, 2), (2, 3, 5, 4), (4, 5, 7, 6), (6, 7, 9, 8), (8, 9, 11, 10), (10, 11, 13, 12), (12, 13, 15, 14), (14, 15, 17, 16), (16, 17, 19, 18), (18, 19, 21, 20), (20, 21, 23, 22), (22, 23, 25, 24), (24, 25, 27, 26), (26, 27, 29, 28), (3, 1, 31, 29, 27, 25, 23, 21, 19, 17, 15, 13, 11, 9, 7, 5), (28, 29, 31, 30), (30, 31, 1, 0), (0, 2, 4, 6, 8, 10, 12, 14, 16, 18, 20, 22, 24, 26, 28, 30), (32, 33, 35, 34), (50, 48, 39, 38), (38, 39, 37, 36), (47, 45, 33, 32), (50, 38, 36, 49), (46, 35, 33, 45), (48, 41, 43, 51), (44, 40, 42, 47), (49, 51, 43, 42), (44, 46, 41, 40), (34, 35, 46, 44), (34, 44, 47, 32), (41, 46, 45, 43), (42, 43, 45, 47), (36, 37, 51, 49), (39, 48, 51, 37), (40, 50, 49, 42), (40, 41, 48, 50)])
me_cylinder_004.polygons.foreach_set('use_smooth', [True] * 36)
_uv = me_cylinder_004.uv_layers.new(name='UVMap')
_uv.uv.foreach_set('vector', [1.0, 0.5, 1.0, 1.0, 0.9375, 1.0, 0.9375, 0.5, 0.9375, 0.5, 0.9375, 1.0, 0.875, 1.0, 0.875, 0.5, 0.875, 0.5, 0.875, 1.0, 0.8125, 1.0, 0.8125, 0.5, 0.8125, 0.5, 0.8125, 1.0, 0.75, 1.0, 0.75, 0.5, 0.75, 0.5, 0.75, 1.0, 0.6875, 1.0, 0.6875, 0.5, 0.6875, 0.5, 0.6875, 1.0, 0.625, 1.0, 0.625, 0.5, 0.625, 0.5, 0.625, 1.0, 0.5625, 1.0, 0.5625, 0.5, 0.5625, 0.5, 0.5625, 1.0, 0.5, 1.0, 0.5, 0.5, 0.5, 0.5, 0.5, 1.0, 0.4375, 1.0, 0.4375, 0.5, 0.4375, 0.5, 0.4375, 1.0, 0.375, 1.0, 0.375, 0.5, 0.375, 0.5, 0.375, 1.0, 0.3125, 1.0, 0.3125, 0.5, 0.3125, 0.5, 0.3125, 1.0, 0.25, 1.0, 0.25, 0.5, 0.25, 0.5, 0.25, 1.0, 0.1875, 1.0, 0.1875, 0.5, 0.1875, 0.5, 0.1875, 1.0, 0.125, 1.0, 0.125, 0.5, 0.3418, 0.4717, 0.25, 0.49, 0.1582, 0.4717, 0.08029, 0.4197, 0.02827, 0.3418, 0.01, 0.25, 0.02827, 0.1582, 0.08029, 0.08029, 0.1582, 0.02827, 0.25, 0.01, 0.3418, 0.02827, 0.4197, 0.08029, 0.4717, 0.1582, 0.49, 0.25, 0.4717, 0.3418, 0.4197, 0.4197, 0.125, 0.5, 0.125, 1.0, 0.0625, 1.0, 0.0625, 0.5, 0.0625, 0.5, 0.0625, 1.0, 0.0, 1.0, 0.0, 0.5, 0.75, 0.49, 0.8418, 0.4717, 0.9197, 0.4197, 0.9717, 0.3418, 0.99, 0.25, 0.9717, 0.1582, 0.9197, 0.08029, 0.8418, 0.02827, 0.75, 0.01, 0.6582, 0.02827, 0.5803, 0.08029, 0.5283, 0.1582, 0.51, 0.25, 0.5283, 0.3418, 0.5803, 0.4197, 0.6582, 0.4717, 0.375, 0.0, 0.625, 0.0, 0.625, 0.25, 0.375, 0.25, 0.375, 0.4774, 0.625, 0.4774, 0.625, 0.5, 0.375, 0.5, 0.375, 0.5, 0.625, 0.5, 0.625, 0.75, 0.375, 0.75, 0.375, 0.864, 0.625, 0.864, 0.625, 1.0, 0.375, 1.0, 0.3524, 0.5, 0.375, 0.5, 0.375, 0.75, 0.3524, 0.75, 0.739, 0.5, 0.875, 0.5, 0.875, 0.75, 0.739, 0.75, 0.6476, 0.5, 0.6702, 0.5, 0.6702, 0.75, 0.6476, 0.75, 0.261, 0.5, 0.3298, 0.5, 0.3298, 0.75, 0.261, 0.75, 0.375, 0.7726, 0.625, 0.7726, 0.625, 0.7952, 0.375, 0.7952, 0.375, 0.386, 0.625, 0.386, 0.625, 0.4548, 0.375, 0.4548, 0.375, 0.25, 0.625, 0.25, 0.625, 0.386, 0.375, 0.386, 0.125, 0.5, 0.261, 0.5, 0.261, 0.75, 0.125, 0.75, 0.6702, 0.5, 0.739, 0.5, 0.739, 0.75, 0.6702, 0.75, 0.375, 0.7952, 0.625, 0.7952, 0.625, 0.864, 0.375, 0.864, 0.375, 0.75, 0.625, 0.75, 0.625, 0.7726, 0.375, 0.7726, 0.625, 0.5, 0.6476, 0.5, 0.6476, 0.75, 0.625, 0.75, 0.3298, 0.5, 0.3524, 0.5, 0.3524, 0.75, 0.3298, 0.75, 0.375, 0.4548, 0.625, 0.4548, 0.625, 0.4774, 0.375, 0.4774])
me_cylinder_004.materials.append(mat_deck_dark)
me_cylinder_004.use_remesh_fix_poles = True
me_cylinder_004.use_remesh_preserve_attributes = False
me_cylinder_004.update()

# ---- objects
ob_light = bpy.data.objects.new('Light', light_light)
ob_camera = bpy.data.objects.new('Camera', cam_camera)
ob_empty = bpy.data.objects.new('Empty', None)
ob_plane = bpy.data.objects.new('Plane', me_plane)
ob_empty_001 = bpy.data.objects.new('Empty.001', None)
ob_hull = bpy.data.objects.new('Hull', me_plane_001)
ob_cube = bpy.data.objects.new('Cube', me_cube_001)
ob_empty_002 = bpy.data.objects.new('Empty.002', None)
ob_cylinder = bpy.data.objects.new('Cylinder', me_cylinder)
ob_cylinder_001 = bpy.data.objects.new('Cylinder.001', me_cylinder_001)
ob_cylinder_002 = bpy.data.objects.new('Cylinder.002', me_cylinder_002)
ob_cylinder_003 = bpy.data.objects.new('Cylinder.003', me_cylinder_002)
ob_cylinder_004 = bpy.data.objects.new('Cylinder.004', me_cylinder_002)
ob_cylinder_005 = bpy.data.objects.new('Cylinder.005', me_cylinder_002)
ob_cube_001 = bpy.data.objects.new('Cube.001', me_cube_003)
ob_cube_002 = bpy.data.objects.new('Cube.002', me_cube_003)
ob_cube_003 = bpy.data.objects.new('Cube.003', me_cube_004)
ob_cube_005 = bpy.data.objects.new('Cube.005', me_cube_003)
ob_cube_004 = bpy.data.objects.new('Cube.004', me_cube_003)
ob_cube_006 = bpy.data.objects.new('Cube.006', me_cube_003)
ob_cube_007 = bpy.data.objects.new('Cube.007', me_cube_003)
ob_cylinder_006 = bpy.data.objects.new('Cylinder.006', me_cylinder_002)
ob_cylinder_007 = bpy.data.objects.new('Cylinder.007', me_cylinder_002)
ob_cylinder_008 = bpy.data.objects.new('Cylinder.008', me_cylinder_002)
ob_cylinder_009 = bpy.data.objects.new('Cylinder.009', me_cylinder_002)
ob_cylinder_010 = bpy.data.objects.new('Cylinder.010', me_cylinder_002)
ob_cylinder_011 = bpy.data.objects.new('Cylinder.011', me_cylinder_002)
ob_cylinder_012 = bpy.data.objects.new('Cylinder.012', me_cylinder_002)
ob_cube_008 = bpy.data.objects.new('Cube.008', me_cube_003)
ob_cube_009 = bpy.data.objects.new('Cube.009', me_cube_003)
ob_cube_010 = bpy.data.objects.new('Cube.010', me_cube_003)
ob_cube_011 = bpy.data.objects.new('Cube.011', me_cube_005)
ob_cube_012 = bpy.data.objects.new('Cube.012', me_cube_005)
ob_cube_013 = bpy.data.objects.new('Cube.013', me_cube_003)
ob_cylinder_013 = bpy.data.objects.new('Cylinder.013', me_cylinder_002)
ob_cylinder_014 = bpy.data.objects.new('Cylinder.014', me_cylinder_002)
ob_cylinder_015 = bpy.data.objects.new('Cylinder.015', me_cylinder_002)
ob_cube_014 = bpy.data.objects.new('Cube.014', me_cube_005)
ob_cube_015 = bpy.data.objects.new('Cube.015', me_cube_003)
ob_cube_016 = bpy.data.objects.new('Cube.016', me_cube_005)
ob_lighting = bpy.data.objects.new('Lighting', None)
ob_water = bpy.data.objects.new('Water', me_plane_010)
ob_cube_017 = bpy.data.objects.new('Cube.017', me_cube_006)
ob_cylinder_016 = bpy.data.objects.new('Cylinder.016', me_cylinder_004)

# ---- transforms, parenting, visibility, modifiers, constraints
ob_light.location = (4.076, 1.005, 5.904)
ob_light.rotation_euler = (0.6503, 0.05522, 1.866)
ob_light.lock_rotations_4d = False
ob_light.empty_display_type = 'ARROWS'
ob_light.color = (0.0, 0.0, 0.0, 0.0)
ob_light.lineart.crease_threshold = 0.0
ob_camera.location = (0.0, 0.0, 50.0)
ob_camera.lock_rotations_4d = False
ob_camera.empty_display_type = 'ARROWS'
ob_camera.color = (0.0, 0.0, 0.0, 0.0)
ob_camera.display_type = 'WIRE'
ob_camera.lineart.crease_threshold = 0.0
ob_empty.location = (-0.4926, 10.73, 0.0)
ob_empty.scale = (19.47, 19.47, 19.47)
ob_empty.empty_display_type = 'IMAGE'
ob_empty.empty_display_size = 5.0
ob_empty.use_empty_image_alpha = True
ob_empty.color = (1.0, 1.0, 1.0, 0.5)
ob_plane.location = (0.0, 0.0, 0.0)
ob_plane.hide_render = True
ob_plane.display_type = 'WIRE'
ob_empty_001.location = (-0.4926, 10.73, 4.312)
ob_empty_001.rotation_euler = (1.571, -0.0, 0.0)
ob_empty_001.scale = (19.47, 19.47, 19.47)
ob_empty_001.empty_display_type = 'IMAGE'
ob_empty_001.empty_display_size = 5.0
ob_empty_001.use_empty_image_alpha = True
ob_empty_001.color = (1.0, 1.0, 1.0, 0.5)
ob_hull.location = (0.0, 0.0, 9.719)
_m = ob_hull.modifiers.new('Auto Smooth', 'NODES')
_m.node_group = ng_auto_smooth
_gi = [s.identifier for s in ng_auto_smooth.interface.items_tree if s.item_type == 'SOCKET' and s.in_out == 'INPUT']
_m[_gi[1]] = 1.962  # Angle
ob_cube.location = (-2.812, 0.0, 9.719)
_m = ob_cube.modifiers.new('Bevel', 'BEVEL')
_m.width = 0.89
_m.width_pct = 0.89
_m.segments = 6
_m.limit_method = 'WEIGHT'
_m = ob_cube.modifiers.new('Auto Smooth', 'NODES')
_m.node_group = ng_auto_smooth
_gi = [s.identifier for s in ng_auto_smooth.interface.items_tree if s.item_type == 'SOCKET' and s.in_out == 'INPUT']
_m[_gi[1]] = 0.8133  # Angle
ob_empty_002.location = (-51.57, -30.35, -6.862)
ob_empty_002.rotation_euler = (1.571, -0.0, 1.571)
ob_empty_002.scale = (19.47, 19.47, 19.47)
ob_empty_002.empty_display_type = 'IMAGE'
ob_empty_002.empty_display_size = 5.0
ob_empty_002.use_empty_image_alpha = True
ob_empty_002.color = (1.0, 1.0, 1.0, 0.5)
ob_cylinder.location = (42.84, 0.0, 9.818)
_m = ob_cylinder.modifiers.new('Bevel', 'BEVEL')
_m.width = 0.63
_m.width_pct = 0.63
_m.limit_method = 'WEIGHT'
_m.harden_normals = True
ob_cylinder_001.location = (33.81, -1.568, 9.186)
_m = ob_cylinder_001.modifiers.new('Mirror', 'MIRROR')
_m.use_axis = (False, True, False)
_m.use_mirror_merge = False
_m.mirror_object = ob_hull
_m = ob_cylinder_001.modifiers.new('Auto Smooth', 'NODES')
_m.node_group = ng_auto_smooth
_gi = [s.identifier for s in ng_auto_smooth.interface.items_tree if s.item_type == 'SOCKET' and s.in_out == 'INPUT']
_m[_gi[1]] = 1.269  # Angle
ob_cylinder_002.location = (30.94, 0.0, 9.837)
_m = ob_cylinder_002.modifiers.new('Auto Smooth', 'NODES')
_m.node_group = ng_auto_smooth
_gi = [s.identifier for s in ng_auto_smooth.interface.items_tree if s.item_type == 'SOCKET' and s.in_out == 'INPUT']
_m[_gi[1]] = 0.5236  # Angle
ob_cylinder_003.location = (20.88, 0.0, 9.837)
ob_cylinder_003.scale = (0.6229, 0.6229, 1.0)
_m = ob_cylinder_003.modifiers.new('Auto Smooth', 'NODES')
_m.node_group = ng_auto_smooth
_gi = [s.identifier for s in ng_auto_smooth.interface.items_tree if s.item_type == 'SOCKET' and s.in_out == 'INPUT']
_m[_gi[1]] = 0.5236  # Angle
ob_cylinder_004.location = (-20.23, 0.5526, 9.589)
ob_cylinder_004.scale = (0.5849, 0.5849, 1.0)
_m = ob_cylinder_004.modifiers.new('Auto Smooth', 'NODES')
_m.node_group = ng_auto_smooth
_gi = [s.identifier for s in ng_auto_smooth.interface.items_tree if s.item_type == 'SOCKET' and s.in_out == 'INPUT']
_m[_gi[1]] = 0.5236  # Angle
ob_cylinder_005.location = (-22.18, -0.4835, 9.589)
ob_cylinder_005.scale = (0.4543, 0.4543, 1.0)
_m = ob_cylinder_005.modifiers.new('Auto Smooth', 'NODES')
_m.node_group = ng_auto_smooth
_gi = [s.identifier for s in ng_auto_smooth.interface.items_tree if s.item_type == 'SOCKET' and s.in_out == 'INPUT']
_m[_gi[1]] = 0.5236  # Angle
ob_cube_001.location = (-26.86, 0.0, 9.506)
ob_cube_002.location = (-24.77, 0.0, 9.523)
ob_cube_002.rotation_euler = (0.0, -0.0, -1.571)
ob_cube_003.location = (-29.09, 0.0, 9.478)
ob_cube_005.location = (33.14, -0.6962, 9.806)
ob_cube_005.scale = (0.8257, 0.8257, 1.0)
ob_cube_004.location = (35.13, 0.01243, 9.806)
ob_cube_004.scale = (0.8257, 0.757, 1.0)
ob_cube_006.location = (-12.86, 0.0, 9.662)
ob_cube_007.location = (-15.64, -0.3854, 9.6)
ob_cube_007.rotation_euler = (0.0, -0.0, -1.571)
ob_cube_007.scale = (0.8385, 0.8385, 1.0)
_m = ob_cube_007.modifiers.new('Mirror', 'MIRROR')
_m.use_axis = (False, True, False)
_m.use_mirror_merge = False
_m.mirror_object = ob_hull
ob_cylinder_006.location = (-0.9716, 0.0, 16.04)
ob_cylinder_006.scale = (0.8283, 0.8283, 1.0)
_m = ob_cylinder_006.modifiers.new('Auto Smooth', 'NODES')
_m.node_group = ng_auto_smooth
_gi = [s.identifier for s in ng_auto_smooth.interface.items_tree if s.item_type == 'SOCKET' and s.in_out == 'INPUT']
_m[_gi[1]] = 0.5236  # Angle
ob_cylinder_007.location = (-2.288, 0.0, 16.04)
ob_cylinder_007.scale = (0.5049, 0.5049, 1.0)
_m = ob_cylinder_007.modifiers.new('Auto Smooth', 'NODES')
_m.node_group = ng_auto_smooth
_gi = [s.identifier for s in ng_auto_smooth.interface.items_tree if s.item_type == 'SOCKET' and s.in_out == 'INPUT']
_m[_gi[1]] = 0.5236  # Angle
ob_cylinder_008.location = (-3.317, 0.0, 16.04)
ob_cylinder_008.scale = (0.5049, 0.5049, 1.0)
_m = ob_cylinder_008.modifiers.new('Auto Smooth', 'NODES')
_m.node_group = ng_auto_smooth
_gi = [s.identifier for s in ng_auto_smooth.interface.items_tree if s.item_type == 'SOCKET' and s.in_out == 'INPUT']
_m[_gi[1]] = 0.5236  # Angle
ob_cylinder_009.location = (-4.641, 0.0, 16.04)
ob_cylinder_009.scale = (0.3342, 0.3342, 1.0)
_m = ob_cylinder_009.modifiers.new('Auto Smooth', 'NODES')
_m.node_group = ng_auto_smooth
_gi = [s.identifier for s in ng_auto_smooth.interface.items_tree if s.item_type == 'SOCKET' and s.in_out == 'INPUT']
_m[_gi[1]] = 0.5236  # Angle
ob_cylinder_010.location = (-5.548, 0.0, 16.04)
ob_cylinder_010.scale = (0.3342, 0.3342, 1.0)
_m = ob_cylinder_010.modifiers.new('Auto Smooth', 'NODES')
_m.node_group = ng_auto_smooth
_gi = [s.identifier for s in ng_auto_smooth.interface.items_tree if s.item_type == 'SOCKET' and s.in_out == 'INPUT']
_m[_gi[1]] = 0.5236  # Angle
ob_cylinder_011.location = (0.3091, 0.0, 16.04)
ob_cylinder_011.scale = (0.3342, 0.3342, 1.0)
_m = ob_cylinder_011.modifiers.new('Auto Smooth', 'NODES')
_m.node_group = ng_auto_smooth
_gi = [s.identifier for s in ng_auto_smooth.interface.items_tree if s.item_type == 'SOCKET' and s.in_out == 'INPUT']
_m[_gi[1]] = 0.5236  # Angle
ob_cylinder_012.location = (2.112, 0.0, 16.04)
ob_cylinder_012.scale = (0.3342, 0.3342, 1.0)
_m = ob_cylinder_012.modifiers.new('Auto Smooth', 'NODES')
_m.node_group = ng_auto_smooth
_gi = [s.identifier for s in ng_auto_smooth.interface.items_tree if s.item_type == 'SOCKET' and s.in_out == 'INPUT']
_m[_gi[1]] = 0.5236  # Angle
ob_cube_008.location = (1.044, -0.4881, 16.04)
ob_cube_008.rotation_euler = (0.0, -0.0, -1.571)
ob_cube_008.scale = (0.6134, 0.7167, 1.0)
_m = ob_cube_008.modifiers.new('Mirror', 'MIRROR')
_m.use_axis = (False, True, False)
_m.use_mirror_merge = False
_m.mirror_object = ob_hull
ob_cube_009.location = (15.16, 0.0, 9.806)
ob_cube_009.scale = (0.7585, 0.8549, 1.0)
ob_cube_010.location = (22.63, 0.0, 9.806)
ob_cube_010.scale = (0.7585, 0.7273, 1.0)
_m = ob_cube_010.modifiers.new('Array', 'ARRAY')
_m.count = 5
_m.relative_offset_displace = (1.025, 0.0, 0.0)
ob_cube_011.location = (27.3, 0.0, 9.803)
_m = ob_cube_011.modifiers.new('Bevel', 'BEVEL')
_m.segments = 4
_m.limit_method = 'WEIGHT'
_m = ob_cube_011.modifiers.new('Auto Smooth', 'NODES')
_m.node_group = ng_auto_smooth
_gi = [s.identifier for s in ng_auto_smooth.interface.items_tree if s.item_type == 'SOCKET' and s.in_out == 'INPUT']
_m[_gi[1]] = 0.5236  # Angle
ob_cube_012.location = (-20.32, -0.5612, 9.563)
_m = ob_cube_012.modifiers.new('Bevel', 'BEVEL')
_m.segments = 4
_m.limit_method = 'WEIGHT'
_m = ob_cube_012.modifiers.new('Auto Smooth', 'NODES')
_m.node_group = ng_auto_smooth
_gi = [s.identifier for s in ng_auto_smooth.interface.items_tree if s.item_type == 'SOCKET' and s.in_out == 'INPUT']
_m[_gi[1]] = 0.5236  # Angle
ob_cube_013.location = (-32.23, 0.0, 9.424)
ob_cube_013.scale = (0.5875, 1.015, 1.0)
_m = ob_cube_013.modifiers.new('Array', 'ARRAY')
_m.count = 3
_m.relative_offset_displace = (1.2, 0.0, 0.0)
ob_cylinder_013.location = (-18.82, 0.1554, 9.589)
ob_cylinder_013.scale = (0.7139, 0.7139, 1.0)
_m = ob_cylinder_013.modifiers.new('Auto Smooth', 'NODES')
_m.node_group = ng_auto_smooth
_gi = [s.identifier for s in ng_auto_smooth.interface.items_tree if s.item_type == 'SOCKET' and s.in_out == 'INPUT']
_m[_gi[1]] = 0.5236  # Angle
ob_cylinder_014.location = (29.17, 0.8587, 9.837)
ob_cylinder_014.scale = (0.2626, 0.2626, 1.0)
_m = ob_cylinder_014.modifiers.new('Auto Smooth', 'NODES')
_m.node_group = ng_auto_smooth
_gi = [s.identifier for s in ng_auto_smooth.interface.items_tree if s.item_type == 'SOCKET' and s.in_out == 'INPUT']
_m[_gi[1]] = 0.5236  # Angle
ob_cylinder_015.location = (11.96, -0.9399, 9.688)
ob_cylinder_015.scale = (0.2626, 0.2626, 1.0)
_m = ob_cylinder_015.modifiers.new('Mirror', 'MIRROR')
_m.use_axis = (False, True, False)
_m.use_mirror_merge = False
_m.mirror_object = ob_hull
_m = ob_cylinder_015.modifiers.new('Auto Smooth', 'NODES')
_m.node_group = ng_auto_smooth
_gi = [s.identifier for s in ng_auto_smooth.interface.items_tree if s.item_type == 'SOCKET' and s.in_out == 'INPUT']
_m[_gi[1]] = 0.5236  # Angle
ob_cube_014.location = (12.98, 0.0, 9.711)
_m = ob_cube_014.modifiers.new('Bevel', 'BEVEL')
_m.segments = 4
_m.limit_method = 'WEIGHT'
_m = ob_cube_014.modifiers.new('Auto Smooth', 'NODES')
_m.node_group = ng_auto_smooth
_gi = [s.identifier for s in ng_auto_smooth.interface.items_tree if s.item_type == 'SOCKET' and s.in_out == 'INPUT']
_m[_gi[1]] = 0.5236  # Angle
ob_cube_015.location = (37.68, -0.3025, 9.798)
ob_cube_015.rotation_euler = (0.0, -0.0, -1.571)
ob_cube_015.scale = (0.6289, 0.6289, 1.0)
_m = ob_cube_015.modifiers.new('Mirror', 'MIRROR')
_m.use_axis = (False, True, False)
_m.use_mirror_merge = False
_m.mirror_object = ob_hull
ob_cube_016.location = (-35.56, 0.0, 9.394)
_m = ob_cube_016.modifiers.new('Bevel', 'BEVEL')
_m.segments = 4
_m.limit_method = 'WEIGHT'
_m = ob_cube_016.modifiers.new('Auto Smooth', 'NODES')
_m.node_group = ng_auto_smooth
_gi = [s.identifier for s in ng_auto_smooth.interface.items_tree if s.item_type == 'SOCKET' and s.in_out == 'INPUT']
_m[_gi[1]] = 0.5236  # Angle
ob_lighting.location = (0.0, 0.0, 0.0)
ob_water.location = (0.0, 0.0, 2.207)
ob_water.display_type = 'WIRE'
ob_water.lineart.crease_threshold = 0.0
_m = ob_water.modifiers.new('Array', 'ARRAY')
_m.show_render = False
_m.count = 14
_m.use_constant_offset = True
_m.constant_offset_displace = (0.0, 0.0, -0.25)
_m.use_relative_offset = False
ob_cube_017.location = (-39.83, -1.215, 7.373)
_m = ob_cube_017.modifiers.new('Mirror', 'MIRROR')
_m.use_axis = (False, True, False)
_m.use_mirror_merge = False
_m.mirror_object = ob_hull
_m = ob_cube_017.modifiers.new('Auto Smooth', 'NODES')
_m.node_group = ng_auto_smooth
_gi = [s.identifier for s in ng_auto_smooth.interface.items_tree if s.item_type == 'SOCKET' and s.in_out == 'INPUT']
_m[_gi[1]] = 0.5236  # Angle
ob_cylinder_016.location = (-41.79, -0.598, 4.934)
_m = ob_cylinder_016.modifiers.new('Mirror', 'MIRROR')
_m.use_axis = (False, True, False)
_m.use_mirror_merge = False
_m.mirror_object = ob_hull
_m = ob_cylinder_016.modifiers.new('Auto Smooth', 'NODES')
_m.node_group = ng_auto_smooth
_gi = [s.identifier for s in ng_auto_smooth.interface.items_tree if s.item_type == 'SOCKET' and s.in_out == 'INPUT']
_m[_gi[1]] = 1.269  # Angle

# ---- collection membership
col_collection.objects.link(ob_light)
col_collection.objects.link(ob_camera)
col_collection.objects.link(ob_empty)
col_collection.objects.link(ob_plane)
col_collection.objects.link(ob_empty_001)
col_collection.objects.link(ob_hull)
col_collection.objects.link(ob_cube)
col_collection.objects.link(ob_empty_002)
col_collection.objects.link(ob_cylinder)
col_collection.objects.link(ob_cylinder_001)
col_collection.objects.link(ob_cylinder_002)
col_collection.objects.link(ob_cylinder_003)
col_collection.objects.link(ob_cylinder_004)
col_collection.objects.link(ob_cylinder_005)
col_collection.objects.link(ob_cube_001)
col_collection.objects.link(ob_cube_002)
col_collection.objects.link(ob_cube_003)
col_collection.objects.link(ob_cube_005)
col_collection.objects.link(ob_cube_004)
col_collection.objects.link(ob_cube_006)
col_collection.objects.link(ob_cube_007)
col_collection.objects.link(ob_cylinder_006)
col_collection.objects.link(ob_cylinder_007)
col_collection.objects.link(ob_cylinder_008)
col_collection.objects.link(ob_cylinder_009)
col_collection.objects.link(ob_cylinder_010)
col_collection.objects.link(ob_cylinder_011)
col_collection.objects.link(ob_cylinder_012)
col_collection.objects.link(ob_cube_008)
col_collection.objects.link(ob_cube_009)
col_collection.objects.link(ob_cube_010)
col_collection.objects.link(ob_cube_011)
col_collection.objects.link(ob_cube_012)
col_collection.objects.link(ob_cube_013)
col_collection.objects.link(ob_cylinder_013)
col_collection.objects.link(ob_cylinder_014)
col_collection.objects.link(ob_cylinder_015)
col_collection.objects.link(ob_cube_014)
col_collection.objects.link(ob_cube_015)
col_collection.objects.link(ob_cube_016)
col_collection.objects.link(ob_lighting)
col_collection.objects.link(ob_water)
col_collection.objects.link(ob_cube_017)
col_collection.objects.link(ob_cylinder_016)

# ---- scene / render settings (as saved in the file)
scene.camera = ob_camera
scene.frame_start = 1; scene.frame_end = 250; scene.frame_set(1)
scene.render.engine = 'CYCLES'
scene.render.resolution_x = 1024
scene.render.resolution_y = 94
scene.render.film_transparent = True
scene.cycles.use_denoising = False
scene.cycles.samples = 128
scene.cycles.sampling_pattern = 'TABULATED_SOBOL'
scene.cycles.use_adaptive_sampling = False
scene.cycles.use_light_tree = False
scene.view_settings.view_transform = 'Filmic'
bpy.context.view_layer.update()
